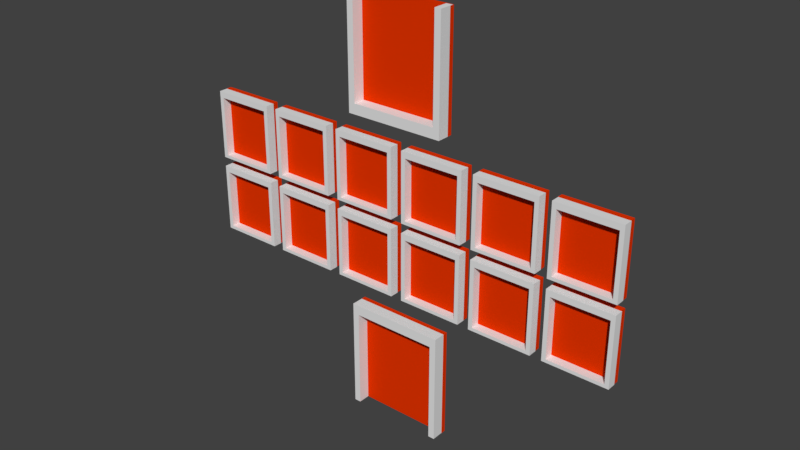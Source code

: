 # Source: LifesGamble.blend  (saved by Blender 2.79.0; exported with 4.5.12 LTS)
import bpy
from mathutils import Matrix  # noqa: F401  (used for matrix-valued properties, if any)

bpy.ops.wm.read_factory_settings(use_empty=True)
scene = bpy.context.scene
scene.name = 'Scene'

# ---- collections
col_collection_1 = bpy.data.collections.new('Collection 1'); scene.collection.children.link(col_collection_1)

# ---- materials (node trees are filled in below, after node groups)
mat_material_002 = bpy.data.materials.new('Material.002')
mat_material_002.alpha_threshold = 0.0
mat_material_002.use_transparent_shadow = False
mat_material_002.diffuse_color = (0.8, 0.03448, 0.0, 1.0)
mat_material_002.roughness = 0.5
mat_material_001 = bpy.data.materials.new('Material.001')
mat_material_001.alpha_threshold = 0.0
mat_material_001.use_transparent_shadow = False
mat_material_001.diffuse_color = (0.8, 0.03448, 0.0, 1.0)
mat_material_001.roughness = 0.5

# ---- material node trees

# ---- world
world_world = bpy.data.worlds.new('World'); scene.world = world_world
world_world.color = (0.05088, 0.05088, 0.05088)
world_world.use_sun_shadow = False
world_world.sun_shadow_jitter_overblur = 0.0
world_world.cycles.sampling_method = 'MANUAL'

# ---- meshes
me_cube_058 = bpy.data.meshes.new('Cube.058')
me_cube_058.from_pydata([(14.37, -1.183, 1.007), (14.37, -1.183, -0.9933), (14.37, 0.8175, 1.007), (14.37, 0.8175, -0.9933), (12.37, -1.183, 1.007), (12.37, -1.183, -0.9933), (12.37, 0.8175, 1.007), (12.37, 0.8175, -0.9933), (24.64, -0.7785, -4.513), (24.64, -0.7785, -3.316), (24.64, 0.4185, -4.513), (24.64, 0.4185, -3.316), (25.94, -0.7785, -4.513), (25.94, -0.7785, -3.316), (25.94, 0.4185, -4.513), (25.94, 0.4185, -3.316), (43.22, -0.7785, -4.513), (43.22, -0.7785, -3.316), (43.22, 0.4185, -4.513), (43.22, 0.4185, -3.316), (44.53, -0.7785, -4.513), (44.53, -0.7785, -3.316), (44.53, 0.4185, -4.513), (44.53, 0.4185, -3.316), (43.22, -0.7785, -3.195), (43.22, 0.4185, -3.195), (44.53, 0.4185, -3.195), (44.53, -0.7785, -3.195), (24.64, -0.7785, -3.316), (24.64, 0.4185, -3.316), (24.64, -0.7785, -3.195), (24.64, 0.4185, -3.195), (43.22, 0.4185, -4.577), (43.22, -0.7785, -4.577), (44.53, 0.4185, -4.577), (44.53, -0.7785, -4.577), (43.22, 0.4185, -4.513), (43.22, -0.7785, -4.513), (43.22, 0.4185, -4.577), (43.22, -0.7785, -4.577), (24.64, 0.4185, -4.513), (24.64, -0.7785, -4.513), (24.64, 0.4185, -4.577), (24.64, -0.7785, -4.577), (1.161, -0.7785, -4.513), (1.161, -0.7785, -3.316), (1.161, 0.4185, -4.513), (1.161, 0.4185, -3.316), (2.463, -0.7785, -4.513), (2.463, -0.7785, -3.316), (2.463, 0.4185, -4.513), (2.463, 0.4185, -3.316), (19.75, -0.7785, -4.513), (19.75, -0.7785, -3.316), (19.75, 0.4185, -4.513), (19.75, 0.4185, -3.316), (21.05, -0.7785, -4.513), (21.05, -0.7785, -3.316), (21.05, 0.4185, -4.513), (21.05, 0.4185, -3.316), (19.75, -0.7785, -3.195), (19.75, 0.4185, -3.195), (21.05, 0.4185, -3.195), (21.05, -0.7785, -3.195), (1.163, -0.7785, -3.316), (1.163, 0.4185, -3.316), (1.163, -0.7785, -3.195), (1.163, 0.4185, -3.195), (19.75, 0.4185, -4.577), (19.75, -0.7785, -4.577), (21.05, 0.4185, -4.577), (21.05, -0.7785, -4.577), (19.75, 0.4185, -4.513), (19.75, -0.7785, -4.513), (19.75, 0.4185, -4.577), (19.75, -0.7785, -4.577), (1.162, 0.4185, -4.513), (1.162, -0.7785, -4.513), (1.162, 0.4185, -4.577), (1.162, -0.7785, -4.577), (-22.31, -0.7785, -4.513), (-22.31, -0.7785, -3.316), (-22.31, 0.4185, -4.513), (-22.31, 0.4185, -3.316), (-21.01, -0.7785, -4.513), (-21.01, -0.7785, -3.316), (-21.01, 0.4185, -4.513), (-21.01, 0.4185, -3.316), (-3.728, -0.7785, -4.513), (-3.728, -0.7785, -3.316), (-3.728, 0.4185, -4.513), (-3.728, 0.4185, -3.316), (-2.426, -0.7785, -4.513), (-2.426, -0.7785, -3.316), (-2.426, 0.4185, -4.513), (-2.426, 0.4185, -3.316), (-3.728, -0.7785, -3.195), (-3.728, 0.4185, -3.195), (-2.426, 0.4185, -3.195), (-2.426, -0.7785, -3.195), (-22.31, -0.7785, -3.316), (-22.31, 0.4185, -3.316), (-22.31, -0.7785, -3.195), (-22.31, 0.4185, -3.195), (-3.728, 0.4185, -4.577), (-3.728, -0.7785, -4.577), (-2.426, 0.4185, -4.577), (-2.426, -0.7785, -4.577), (-3.728, 0.4185, -4.513), (-3.728, -0.7785, -4.513), (-3.728, 0.4185, -4.577), (-3.728, -0.7785, -4.577), (-22.31, 0.4185, -4.513), (-22.31, -0.7785, -4.513), (-22.31, 0.4185, -4.577), (-22.31, -0.7785, -4.577), (-45.8, -0.7785, -4.513), (-45.8, -0.7785, -3.316), (-45.8, 0.4185, -4.513), (-45.8, 0.4185, -3.316), (-44.5, -0.7785, -4.513), (-44.5, -0.7785, -3.316), (-44.5, 0.4185, -4.513), (-44.5, 0.4185, -3.316), (-27.21, -0.7785, -4.513), (-27.21, -0.7785, -3.316), (-27.21, 0.4185, -4.513), (-27.21, 0.4185, -3.316), (-25.91, -0.7785, -4.513), (-25.91, -0.7785, -3.316), (-25.91, 0.4185, -4.513), (-25.91, 0.4185, -3.316), (-27.21, -0.7785, -3.195), (-27.21, 0.4185, -3.195), (-25.91, 0.4185, -3.195), (-25.91, -0.7785, -3.195), (-45.8, -0.7785, -3.316), (-45.8, 0.4185, -3.316), (-45.8, -0.7785, -3.195), (-45.8, 0.4185, -3.195), (-27.21, 0.4185, -4.577), (-27.21, -0.7785, -4.577), (-25.91, 0.4185, -4.577), (-25.91, -0.7785, -4.577), (-27.21, 0.4185, -4.513), (-27.21, -0.7785, -4.513), (-27.21, 0.4185, -4.577), (-27.21, -0.7785, -4.577), (-45.8, 0.4185, -4.513), (-45.8, -0.7785, -4.513), (-45.8, 0.4185, -4.577), (-45.8, -0.7785, -4.577), (-45.8, -0.7785, -2.941), (-45.8, -0.7785, -1.744), (-45.8, 0.4185, -2.941), (-45.8, 0.4185, -1.744), (-44.5, -0.7785, -2.941), (-44.5, -0.7785, -1.744), (-44.5, 0.4185, -2.941), (-44.5, 0.4185, -1.744), (-27.21, -0.7785, -2.941), (-27.21, -0.7785, -1.744), (-27.21, 0.4185, -2.941), (-27.21, 0.4185, -1.744), (-25.91, -0.7785, -2.941), (-25.91, -0.7785, -1.744), (-25.91, 0.4185, -2.941), (-25.91, 0.4185, -1.744), (-27.21, -0.7785, -1.622), (-27.21, 0.4185, -1.622), (-25.91, 0.4185, -1.622), (-25.91, -0.7785, -1.622), (-45.8, -0.7785, -1.744), (-45.8, 0.4185, -1.744), (-45.8, -0.7785, -1.622), (-45.8, 0.4185, -1.622), (-27.21, 0.4185, -3.005), (-27.21, -0.7785, -3.005), (-25.91, 0.4185, -3.005), (-25.91, -0.7785, -3.005), (-27.21, 0.4185, -2.941), (-27.21, -0.7785, -2.941), (-27.21, 0.4185, -3.005), (-27.21, -0.7785, -3.005), (-45.8, 0.4185, -2.941), (-45.8, -0.7785, -2.941), (-45.8, 0.4185, -3.005), (-45.8, -0.7785, -3.005), (-22.31, -0.7785, -2.941), (-22.31, -0.7785, -1.744), (-22.31, 0.4185, -2.941), (-22.31, 0.4185, -1.744), (-21.01, -0.7785, -2.941), (-21.01, -0.7785, -1.744), (-21.01, 0.4185, -2.941), (-21.01, 0.4185, -1.744), (-3.728, -0.7785, -2.941), (-3.728, -0.7785, -1.744), (-3.728, 0.4185, -2.941), (-3.728, 0.4185, -1.744), (-2.426, -0.7785, -2.941), (-2.426, -0.7785, -1.744), (-2.426, 0.4185, -2.941), (-2.426, 0.4185, -1.744), (-3.728, -0.7785, -1.622), (-3.728, 0.4185, -1.622), (-2.426, 0.4185, -1.622), (-2.426, -0.7785, -1.622), (-22.31, -0.7785, -1.744), (-22.31, 0.4185, -1.744), (-22.31, -0.7785, -1.622), (-22.31, 0.4185, -1.622), (-3.728, 0.4185, -3.005), (-3.728, -0.7785, -3.005), (-2.426, 0.4185, -3.005), (-2.426, -0.7785, -3.005), (-3.728, 0.4185, -2.941), (-3.728, -0.7785, -2.941), (-3.728, 0.4185, -3.005), (-3.728, -0.7785, -3.005), (-22.31, 0.4185, -2.941), (-22.31, -0.7785, -2.941), (-22.31, 0.4185, -3.005), (-22.31, -0.7785, -3.005), (1.161, -0.7785, -2.941), (1.161, -0.7785, -1.744), (1.161, 0.4185, -2.941), (1.161, 0.4185, -1.744), (2.463, -0.7785, -2.941), (2.463, -0.7785, -1.744), (2.463, 0.4185, -2.941), (2.463, 0.4185, -1.744), (19.75, -0.7785, -2.941), (19.75, -0.7785, -1.744), (19.75, 0.4185, -2.941), (19.75, 0.4185, -1.744), (21.05, -0.7785, -2.941), (21.05, -0.7785, -1.744), (21.05, 0.4185, -2.941), (21.05, 0.4185, -1.744), (19.75, -0.7785, -1.622), (19.75, 0.4185, -1.622), (21.05, 0.4185, -1.622), (21.05, -0.7785, -1.622), (1.163, -0.7785, -1.744), (1.163, 0.4185, -1.744), (1.163, -0.7785, -1.622), (1.163, 0.4185, -1.622), (19.75, 0.4185, -3.005), (19.75, -0.7785, -3.005), (21.05, 0.4185, -3.005), (21.05, -0.7785, -3.005), (19.75, 0.4185, -2.941), (19.75, -0.7785, -2.941), (19.75, 0.4185, -3.005), (19.75, -0.7785, -3.005), (1.162, 0.4185, -2.941), (1.162, -0.7785, -2.941), (1.162, 0.4185, -3.005), (1.162, -0.7785, -3.005), (24.64, -0.7785, -2.941), (24.64, -0.7785, -1.744), (24.64, 0.4185, -2.941), (24.64, 0.4185, -1.744), (25.94, -0.7785, -2.941), (25.94, -0.7785, -1.744), (25.94, 0.4185, -2.941), (25.94, 0.4185, -1.744), (43.22, -0.7785, -2.941), (43.22, -0.7785, -1.744), (43.22, 0.4185, -2.941), (43.22, 0.4185, -1.744), (44.53, -0.7785, -2.941), (44.53, -0.7785, -1.744), (44.53, 0.4185, -2.941), (44.53, 0.4185, -1.744), (43.22, -0.7785, -1.622), (43.22, 0.4185, -1.622), (44.53, 0.4185, -1.622), (44.53, -0.7785, -1.622), (24.64, -0.7785, -1.744), (24.64, 0.4185, -1.744), (24.64, -0.7785, -1.622), (24.64, 0.4185, -1.622), (43.22, 0.4185, -3.005), (43.22, -0.7785, -3.005), (44.53, 0.4185, -3.005), (44.53, -0.7785, -3.005), (43.22, 0.4185, -2.941), (43.22, -0.7785, -2.941), (43.22, 0.4185, -3.005), (43.22, -0.7785, -3.005), (24.64, 0.4185, -2.941), (24.64, -0.7785, -2.941), (24.64, 0.4185, -3.005), (24.64, -0.7785, -3.005), (48.12, -0.7785, -2.941), (48.12, -0.7785, -1.744), (48.12, 0.4185, -2.941), (48.12, 0.4185, -1.744), (49.42, -0.7785, -2.941), (49.42, -0.7785, -1.744), (49.42, 0.4185, -2.941), (49.42, 0.4185, -1.744), (48.12, -0.7785, -4.513), (48.12, -0.7785, -3.316), (48.12, 0.4185, -4.513), (48.12, 0.4185, -3.316), (49.42, -0.7785, -4.513), (49.42, -0.7785, -3.316), (49.42, 0.4185, -4.513), (49.42, 0.4185, -3.316), (66.71, -0.7785, -4.513), (66.71, -0.7785, -3.316), (66.71, 0.4185, -4.513), (66.71, 0.4185, -3.316), (68.01, -0.7785, -4.513), (68.01, -0.7785, -3.316), (68.01, 0.4185, -4.513), (68.01, 0.4185, -3.316), (66.71, -0.7785, -3.195), (66.71, 0.4185, -3.195), (68.01, 0.4185, -3.195), (68.01, -0.7785, -3.195), (48.12, -0.7785, -3.316), (48.12, 0.4185, -3.316), (48.12, -0.7785, -3.195), (48.12, 0.4185, -3.195), (66.71, 0.4185, -4.577), (66.71, -0.7785, -4.577), (68.01, 0.4185, -4.577), (68.01, -0.7785, -4.577), (66.71, 0.4185, -4.513), (66.71, -0.7785, -4.513), (66.71, 0.4185, -4.577), (66.71, -0.7785, -4.577), (48.12, 0.4185, -4.513), (48.12, -0.7785, -4.513), (48.12, 0.4185, -4.577), (48.12, -0.7785, -4.577), (-69.29, -0.7785, -2.941), (-69.29, -0.7785, -1.744), (-69.29, 0.4185, -2.941), (-69.29, 0.4185, -1.744), (-67.99, -0.7785, -2.941), (-67.99, -0.7785, -1.744), (-67.99, 0.4185, -2.941), (-67.99, 0.4185, -1.744), (-50.71, -0.7785, -2.941), (-50.71, -0.7785, -1.744), (-50.71, 0.4185, -2.941), (-50.71, 0.4185, -1.744), (-49.41, -0.7785, -2.941), (-49.41, -0.7785, -1.744), (-49.41, 0.4185, -2.941), (-49.41, 0.4185, -1.744), (-50.71, -0.7785, -1.622), (-50.71, 0.4185, -1.622), (-49.41, 0.4185, -1.622), (-49.41, -0.7785, -1.622), (-69.29, -0.7785, -1.744), (-69.29, 0.4185, -1.744), (-69.29, -0.7785, -1.622), (-69.29, 0.4185, -1.622), (-50.71, 0.4185, -3.005), (-50.71, -0.7785, -3.005), (-49.41, 0.4185, -3.005), (-49.41, -0.7785, -3.005), (-50.71, 0.4185, -2.941), (-50.71, -0.7785, -2.941), (-50.71, 0.4185, -3.005), (-50.71, -0.7785, -3.005), (-69.29, 0.4185, -2.941), (-69.29, -0.7785, -2.941), (-69.29, 0.4185, -3.005), (-69.29, -0.7785, -3.005), (-69.29, -0.7785, -4.513), (-69.29, -0.7785, -3.316), (-69.29, 0.4185, -4.513), (-69.29, 0.4185, -3.316), (-67.99, -0.7785, -4.513), (-67.99, -0.7785, -3.316), (-67.99, 0.4185, -4.513), (-67.99, 0.4185, -3.316), (-50.71, -0.7785, -4.513), (-50.71, -0.7785, -3.316), (-50.71, 0.4185, -4.513), (-50.71, 0.4185, -3.316), (-49.41, -0.7785, -4.513), (-49.41, -0.7785, -3.316), (-49.41, 0.4185, -4.513), (-49.41, 0.4185, -3.316), (-50.71, -0.7785, -3.195), (-50.71, 0.4185, -3.195), (-49.41, 0.4185, -3.195), (-49.41, -0.7785, -3.195), (-69.29, -0.7785, -3.316), (-69.29, 0.4185, -3.316), (-69.29, -0.7785, -3.195), (-69.29, 0.4185, -3.195), (-50.71, 0.4185, -4.577), (-50.71, -0.7785, -4.577), (-49.41, 0.4185, -4.577), (-49.41, -0.7785, -4.577), (-50.71, 0.4185, -4.513), (-50.71, -0.7785, -4.513), (-50.71, 0.4185, -4.577), (-50.71, -0.7785, -4.577), (-69.29, 0.4185, -4.513), (-69.29, -0.7785, -4.513), (-69.29, 0.4185, -4.577), (-69.29, -0.7785, -4.577), (-14.2, -1.183, 1.007), (-14.2, -1.183, -0.9933), (-14.2, 0.8175, 1.007), (-14.2, 0.8175, -0.9933), (-16.2, -1.183, 1.007), (-16.2, -1.183, -0.9933), (-16.2, 0.8175, 1.007), (-16.2, 0.8175, -0.9933), (-14.2, -1.183, -1.196), (-14.2, 0.8175, -1.196), (-16.2, 0.8175, -1.196), (-16.2, -1.183, -1.196), (14.37, -1.183, -0.9933), (14.37, 0.8175, -0.9933), (14.37, -1.183, -1.196), (14.37, 0.8175, -1.196), (-16.22, -1.183, -7.247), (-16.22, -1.183, -5.247), (-16.22, 0.8175, -7.247), (-16.22, 0.8175, -5.247), (-14.22, -1.183, -7.247), (-14.22, -1.183, -5.247), (-14.22, 0.8175, -7.247), (-14.22, 0.8175, -5.247), (12.35, -1.183, -7.247), (12.35, -1.183, -5.247), (12.35, 0.8175, -7.247), (12.35, 0.8175, -5.247), (14.35, -1.183, -7.247), (14.35, -1.183, -5.247), (14.35, 0.8175, -7.247), (14.35, 0.8175, -5.247), (12.35, -1.183, -5.045), (12.35, 0.8175, -5.045), (14.35, 0.8175, -5.045), (14.35, -1.183, -5.045), (-16.22, -1.183, -5.247), (-16.22, 0.8175, -5.247), (-16.22, -1.183, -5.045), (-16.22, 0.8175, -5.045), (66.71, -0.7785, -2.941), (66.71, -0.7785, -1.744), (66.71, 0.4185, -2.941), (66.71, 0.4185, -1.744), (68.01, -0.7785, -2.941), (68.01, -0.7785, -1.744), (68.01, 0.4185, -2.941), (68.01, 0.4185, -1.744), (66.71, -0.7785, -1.622), (66.71, 0.4185, -1.622), (68.01, 0.4185, -1.622), (68.01, -0.7785, -1.622), (48.12, -0.7785, -1.744), (48.12, 0.4185, -1.744), (48.12, -0.7785, -1.622), (48.12, 0.4185, -1.622), (66.71, 0.4185, -3.005), (66.71, -0.7785, -3.005), (68.01, 0.4185, -3.005), (68.01, -0.7785, -3.005), (66.71, 0.4185, -2.941), (66.71, -0.7785, -2.941), (66.71, 0.4185, -3.005), (66.71, -0.7785, -3.005), (48.12, 0.4185, -2.941), (48.12, -0.7785, -2.941), (48.12, 0.4185, -3.005), (48.12, -0.7785, -3.005)], [], [(0, 1, 3, 2), (2, 3, 7, 6), (6, 7, 5, 4), (4, 5, 1, 0), (2, 6, 4, 0), (7, 3, 1, 5), (8, 9, 11, 10), (10, 11, 15, 14), (14, 15, 13, 12), (12, 13, 9, 8), (10, 14, 12, 8), (15, 11, 9, 13), (16, 17, 19, 18), (18, 19, 23, 22), (22, 23, 21, 20), (20, 21, 17, 16), (16, 18, 36, 37), (21, 23, 26, 27), (26, 25, 24, 27), (24, 25, 31, 30), (17, 21, 27, 24), (23, 19, 25, 26), (29, 28, 30, 31), (25, 19, 29, 31), (19, 17, 28, 29), (17, 24, 30, 28), (32, 34, 35, 33), (22, 20, 35, 34), (20, 16, 33, 35), (18, 22, 34, 32), (36, 38, 42, 40), (33, 16, 37, 39), (18, 32, 38, 36), (32, 33, 39, 38), (41, 40, 42, 43), (37, 36, 40, 41), (39, 37, 41, 43), (38, 39, 43, 42), (44, 45, 47, 46), (46, 47, 51, 50), (50, 51, 49, 48), (48, 49, 45, 44), (46, 50, 48, 44), (51, 47, 45, 49), (52, 53, 55, 54), (54, 55, 59, 58), (58, 59, 57, 56), (56, 57, 53, 52), (52, 54, 72, 73), (57, 59, 62, 63), (62, 61, 60, 63), (60, 61, 67, 66), (53, 57, 63, 60), (59, 55, 61, 62), (65, 64, 66, 67), (61, 55, 65, 67), (55, 53, 64, 65), (53, 60, 66, 64), (68, 70, 71, 69), (58, 56, 71, 70), (56, 52, 69, 71), (54, 58, 70, 68), (72, 74, 78, 76), (69, 52, 73, 75), (54, 68, 74, 72), (68, 69, 75, 74), (77, 76, 78, 79), (73, 72, 76, 77), (75, 73, 77, 79), (74, 75, 79, 78), (80, 81, 83, 82), (82, 83, 87, 86), (86, 87, 85, 84), (84, 85, 81, 80), (82, 86, 84, 80), (87, 83, 81, 85), (88, 89, 91, 90), (90, 91, 95, 94), (94, 95, 93, 92), (92, 93, 89, 88), (88, 90, 108, 109), (93, 95, 98, 99), (98, 97, 96, 99), (96, 97, 103, 102), (89, 93, 99, 96), (95, 91, 97, 98), (101, 100, 102, 103), (97, 91, 101, 103), (91, 89, 100, 101), (89, 96, 102, 100), (104, 106, 107, 105), (94, 92, 107, 106), (92, 88, 105, 107), (90, 94, 106, 104), (108, 110, 114, 112), (105, 88, 109, 111), (90, 104, 110, 108), (104, 105, 111, 110), (113, 112, 114, 115), (109, 108, 112, 113), (111, 109, 113, 115), (110, 111, 115, 114), (116, 117, 119, 118), (118, 119, 123, 122), (122, 123, 121, 120), (120, 121, 117, 116), (118, 122, 120, 116), (123, 119, 117, 121), (124, 125, 127, 126), (126, 127, 131, 130), (130, 131, 129, 128), (128, 129, 125, 124), (124, 126, 144, 145), (129, 131, 134, 135), (134, 133, 132, 135), (132, 133, 139, 138), (125, 129, 135, 132), (131, 127, 133, 134), (137, 136, 138, 139), (133, 127, 137, 139), (127, 125, 136, 137), (125, 132, 138, 136), (140, 142, 143, 141), (130, 128, 143, 142), (128, 124, 141, 143), (126, 130, 142, 140), (144, 146, 150, 148), (141, 124, 145, 147), (126, 140, 146, 144), (140, 141, 147, 146), (149, 148, 150, 151), (145, 144, 148, 149), (147, 145, 149, 151), (146, 147, 151, 150), (152, 153, 155, 154), (154, 155, 159, 158), (158, 159, 157, 156), (156, 157, 153, 152), (154, 158, 156, 152), (159, 155, 153, 157), (160, 161, 163, 162), (162, 163, 167, 166), (166, 167, 165, 164), (164, 165, 161, 160), (160, 162, 180, 181), (165, 167, 170, 171), (170, 169, 168, 171), (168, 169, 175, 174), (161, 165, 171, 168), (167, 163, 169, 170), (173, 172, 174, 175), (169, 163, 173, 175), (163, 161, 172, 173), (161, 168, 174, 172), (176, 178, 179, 177), (166, 164, 179, 178), (164, 160, 177, 179), (162, 166, 178, 176), (180, 182, 186, 184), (177, 160, 181, 183), (162, 176, 182, 180), (176, 177, 183, 182), (185, 184, 186, 187), (181, 180, 184, 185), (183, 181, 185, 187), (182, 183, 187, 186), (188, 189, 191, 190), (190, 191, 195, 194), (194, 195, 193, 192), (192, 193, 189, 188), (190, 194, 192, 188), (195, 191, 189, 193), (196, 197, 199, 198), (198, 199, 203, 202), (202, 203, 201, 200), (200, 201, 197, 196), (196, 198, 216, 217), (201, 203, 206, 207), (206, 205, 204, 207), (204, 205, 211, 210), (197, 201, 207, 204), (203, 199, 205, 206), (209, 208, 210, 211), (205, 199, 209, 211), (199, 197, 208, 209), (197, 204, 210, 208), (212, 214, 215, 213), (202, 200, 215, 214), (200, 196, 213, 215), (198, 202, 214, 212), (216, 218, 222, 220), (213, 196, 217, 219), (198, 212, 218, 216), (212, 213, 219, 218), (221, 220, 222, 223), (217, 216, 220, 221), (219, 217, 221, 223), (218, 219, 223, 222), (224, 225, 227, 226), (226, 227, 231, 230), (230, 231, 229, 228), (228, 229, 225, 224), (226, 230, 228, 224), (231, 227, 225, 229), (232, 233, 235, 234), (234, 235, 239, 238), (238, 239, 237, 236), (236, 237, 233, 232), (232, 234, 252, 253), (237, 239, 242, 243), (242, 241, 240, 243), (240, 241, 247, 246), (233, 237, 243, 240), (239, 235, 241, 242), (245, 244, 246, 247), (241, 235, 245, 247), (235, 233, 244, 245), (233, 240, 246, 244), (248, 250, 251, 249), (238, 236, 251, 250), (236, 232, 249, 251), (234, 238, 250, 248), (252, 254, 258, 256), (249, 232, 253, 255), (234, 248, 254, 252), (248, 249, 255, 254), (257, 256, 258, 259), (253, 252, 256, 257), (255, 253, 257, 259), (254, 255, 259, 258), (260, 261, 263, 262), (262, 263, 267, 266), (266, 267, 265, 264), (264, 265, 261, 260), (262, 266, 264, 260), (267, 263, 261, 265), (268, 269, 271, 270), (270, 271, 275, 274), (274, 275, 273, 272), (272, 273, 269, 268), (268, 270, 288, 289), (273, 275, 278, 279), (278, 277, 276, 279), (276, 277, 283, 282), (269, 273, 279, 276), (275, 271, 277, 278), (281, 280, 282, 283), (277, 271, 281, 283), (271, 269, 280, 281), (269, 276, 282, 280), (284, 286, 287, 285), (274, 272, 287, 286), (272, 268, 285, 287), (270, 274, 286, 284), (288, 290, 294, 292), (285, 268, 289, 291), (270, 284, 290, 288), (284, 285, 291, 290), (293, 292, 294, 295), (289, 288, 292, 293), (291, 289, 293, 295), (290, 291, 295, 294), (296, 297, 299, 298), (298, 299, 303, 302), (302, 303, 301, 300), (300, 301, 297, 296), (298, 302, 300, 296), (303, 299, 297, 301), (304, 305, 307, 306), (306, 307, 311, 310), (310, 311, 309, 308), (308, 309, 305, 304), (306, 310, 308, 304), (311, 307, 305, 309), (312, 313, 315, 314), (314, 315, 319, 318), (318, 319, 317, 316), (316, 317, 313, 312), (312, 314, 332, 333), (317, 319, 322, 323), (322, 321, 320, 323), (320, 321, 327, 326), (313, 317, 323, 320), (319, 315, 321, 322), (325, 324, 326, 327), (321, 315, 325, 327), (315, 313, 324, 325), (313, 320, 326, 324), (328, 330, 331, 329), (318, 316, 331, 330), (316, 312, 329, 331), (314, 318, 330, 328), (332, 334, 338, 336), (329, 312, 333, 335), (314, 328, 334, 332), (328, 329, 335, 334), (337, 336, 338, 339), (333, 332, 336, 337), (335, 333, 337, 339), (334, 335, 339, 338), (340, 341, 343, 342), (342, 343, 347, 346), (346, 347, 345, 344), (344, 345, 341, 340), (342, 346, 344, 340), (347, 343, 341, 345), (348, 349, 351, 350), (350, 351, 355, 354), (354, 355, 353, 352), (352, 353, 349, 348), (348, 350, 368, 369), (353, 355, 358, 359), (358, 357, 356, 359), (356, 357, 363, 362), (349, 353, 359, 356), (355, 351, 357, 358), (361, 360, 362, 363), (357, 351, 361, 363), (351, 349, 360, 361), (349, 356, 362, 360), (364, 366, 367, 365), (354, 352, 367, 366), (352, 348, 365, 367), (350, 354, 366, 364), (368, 370, 374, 372), (365, 348, 369, 371), (350, 364, 370, 368), (364, 365, 371, 370), (373, 372, 374, 375), (369, 368, 372, 373), (371, 369, 373, 375), (370, 371, 375, 374), (376, 377, 379, 378), (378, 379, 383, 382), (382, 383, 381, 380), (380, 381, 377, 376), (378, 382, 380, 376), (383, 379, 377, 381), (384, 385, 387, 386), (386, 387, 391, 390), (390, 391, 389, 388), (388, 389, 385, 384), (384, 386, 404, 405), (389, 391, 394, 395), (394, 393, 392, 395), (392, 393, 399, 398), (385, 389, 395, 392), (391, 387, 393, 394), (397, 396, 398, 399), (393, 387, 397, 399), (387, 385, 396, 397), (385, 392, 398, 396), (400, 402, 403, 401), (390, 388, 403, 402), (388, 384, 401, 403), (386, 390, 402, 400), (404, 406, 410, 408), (401, 384, 405, 407), (386, 400, 406, 404), (400, 401, 407, 406), (409, 408, 410, 411), (405, 404, 408, 409), (407, 405, 409, 411), (406, 407, 411, 410), (412, 413, 415, 414), (414, 415, 419, 418), (418, 419, 417, 416), (416, 417, 413, 412), (414, 418, 416, 412), (417, 419, 422, 423), (422, 421, 420, 423), (420, 421, 427, 426), (413, 417, 423, 420), (419, 415, 421, 422), (425, 424, 426, 427), (421, 415, 425, 427), (415, 413, 424, 425), (413, 420, 426, 424), (428, 429, 431, 430), (430, 431, 435, 434), (434, 435, 433, 432), (432, 433, 429, 428), (430, 434, 432, 428), (435, 431, 429, 433), (436, 437, 439, 438), (438, 439, 443, 442), (442, 443, 441, 440), (440, 441, 437, 436), (438, 442, 440, 436), (441, 443, 446, 447), (446, 445, 444, 447), (444, 445, 451, 450), (437, 441, 447, 444), (443, 439, 445, 446), (449, 448, 450, 451), (445, 439, 449, 451), (439, 437, 448, 449), (437, 444, 450, 448), (452, 453, 455, 454), (454, 455, 459, 458), (458, 459, 457, 456), (456, 457, 453, 452), (452, 454, 472, 473), (457, 459, 462, 463), (462, 461, 460, 463), (460, 461, 467, 466), (453, 457, 463, 460), (459, 455, 461, 462), (465, 464, 466, 467), (461, 455, 465, 467), (455, 453, 464, 465), (453, 460, 466, 464), (468, 470, 471, 469), (458, 456, 471, 470), (456, 452, 469, 471), (454, 458, 470, 468), (472, 474, 478, 476), (469, 452, 473, 475), (454, 468, 474, 472), (468, 469, 475, 474), (477, 476, 478, 479), (473, 472, 476, 477), (475, 473, 477, 479), (474, 475, 479, 478)])
_uv = me_cube_058.uv_layers.new(name='UVMap')
_uv.uv.foreach_set('vector', [0.5451, 0.7722, 0.5451, 0.7347, 0.5829, 0.7347, 0.5829, 0.7722, 0.4315, 0.6971, 0.4694, 0.6971, 0.4694, 0.7347, 0.4315, 0.7347, 0.5072, 0.6971, 0.5451, 0.6971, 0.5451, 0.7347, 0.5072, 0.7347, 0.4315, 0.6971, 0.4315, 0.7347, 0.3937, 0.7347, 0.3937, 0.6971, 0.7343, 0.6971, 0.7343, 0.7347, 0.6964, 0.7347, 0.6964, 0.6971, 0.6586, 0.7347, 0.6586, 0.6971, 0.6964, 0.6971, 0.6964, 0.7347, 0.3639, 0.8332, 0.341, 0.8332, 0.341, 0.8104, 0.3639, 0.8104, 0.6896, 0.8066, 0.6896, 0.7838, 0.7126, 0.7838, 0.7126, 0.8066, 0.5234, 0.8406, 0.5004, 0.8406, 0.5004, 0.8178, 0.5234, 0.8178, 0.7126, 0.8066, 0.7126, 0.7838, 0.7355, 0.7838, 0.7355, 0.8066, 0.6207, 0.8101, 0.6207, 0.7873, 0.6437, 0.7873, 0.6437, 0.8101, 0.6667, 0.8329, 0.6437, 0.8329, 0.6437, 0.8101, 0.6667, 0.8101, 0.6667, 0.8557, 0.6437, 0.8557, 0.6437, 0.8329, 0.6667, 0.8329, 0.6374, 0.3257, 0.6604, 0.3257, 0.6604, 0.3485, 0.6374, 0.3485, 0.7815, 0.7359, 0.7815, 0.7587, 0.7585, 0.7587, 0.7585, 0.7359, 0.4229, 0.3485, 0.3999, 0.3485, 0.3999, 0.3257, 0.4229, 0.3257, 0.0, 0.0, 0.0, 0.0, 0.0, 0.0, 0.0, 0.0, 0.7585, 0.7587, 0.7815, 0.7587, 0.7815, 0.761, 0.7585, 0.761, 0.7015, 0.3485, 0.7015, 0.3713, 0.6786, 0.3713, 0.6786, 0.3485, 0.6786, 0.3713, 0.7015, 0.3713, 0.7015, 0.6971, 0.6786, 0.6971, 0.3999, 0.3257, 0.3999, 0.3485, 0.3976, 0.3485, 0.3976, 0.3257, 0.6604, 0.3485, 0.6604, 0.3257, 0.6627, 0.3257, 0.6627, 0.3485, 0.4228, 0.7722, 0.4228, 0.795, 0.4205, 0.795, 0.4205, 0.7722, 0.6627, 0.3257, 0.6604, 0.3257, 0.6604, 0.0, 0.6627, 0.0, 0.9188, 0.0, 0.9418, 0.0, 0.9418, 0.3257, 0.9188, 0.3257, 0.3999, 0.3257, 0.3976, 0.3257, 0.3976, 0.0, 0.3999, 0.0, 0.8503, 0.7575, 0.8503, 0.7347, 0.8733, 0.7347, 0.8733, 0.7575, 0.7815, 0.7359, 0.7585, 0.7359, 0.7585, 0.7347, 0.7815, 0.7347, 0.4229, 0.3485, 0.4229, 0.3257, 0.4241, 0.3257, 0.4241, 0.3485, 0.6374, 0.3257, 0.6374, 0.3485, 0.6362, 0.3485, 0.6362, 0.3257, 0.07626, 0.5744, 0.07749, 0.5744, 0.07749, 0.9002, 0.07626, 0.9002, 0.0, 0.0, 0.0, 0.0, 0.0, 0.0, 0.0, 0.0, 0.0, 0.0, 0.0, 0.0, 0.0, 0.0, 0.0, 0.0, 0.0, 0.0, 0.0, 0.0, 0.0, 0.0, 0.0, 0.0, 0.6184, 0.8178, 0.6184, 0.795, 0.6196, 0.795, 0.6196, 0.8178, 0.125, 0.5744, 0.148, 0.5744, 0.148, 0.9002, 0.125, 0.9002, 0.07749, 0.5744, 0.07872, 0.5744, 0.07872, 0.9002, 0.07749, 0.9002, 0.2424, 0.5368, 0.2653, 0.5368, 0.2653, 0.8626, 0.2424, 0.8626, 0.8503, 0.7575, 0.8274, 0.7575, 0.8274, 0.7347, 0.8503, 0.7347, 0.5923, 0.795, 0.5923, 0.7722, 0.6152, 0.7722, 0.6152, 0.795, 0.8639, 0.7199, 0.841, 0.7199, 0.841, 0.6971, 0.8639, 0.6971, 0.6667, 0.8066, 0.6667, 0.7838, 0.6896, 0.7838, 0.6896, 0.8066, 0.4545, 0.8178, 0.4775, 0.8178, 0.4775, 0.8406, 0.4545, 0.8406, 0.8044, 0.7838, 0.8044, 0.8066, 0.7815, 0.8066, 0.7815, 0.7838, 0.6437, 0.8329, 0.6207, 0.8329, 0.6207, 0.8101, 0.6437, 0.8101, 0.3988, 0.6743, 0.4218, 0.6743, 0.4218, 0.6971, 0.3988, 0.6971, 0.6667, 0.7622, 0.6667, 0.785, 0.6437, 0.785, 0.6437, 0.7622, 0.4759, 0.3485, 0.4529, 0.3485, 0.4529, 0.3257, 0.4759, 0.3257, 0.0, 0.0, 0.0, 0.0, 0.0, 0.0, 0.0, 0.0, 0.6437, 0.785, 0.6667, 0.785, 0.6667, 0.7873, 0.6437, 0.7873, 0.6326, 0.3485, 0.6326, 0.3713, 0.6097, 0.3713, 0.6097, 0.3485, 0.6097, 0.3713, 0.6326, 0.3713, 0.6326, 0.6971, 0.6097, 0.6971, 0.4529, 0.3257, 0.4529, 0.3485, 0.4506, 0.3485, 0.4506, 0.3257, 0.4218, 0.6971, 0.4218, 0.6743, 0.4241, 0.6743, 0.4241, 0.6971, 0.3892, 0.7876, 0.3892, 0.8104, 0.3869, 0.8104, 0.3869, 0.7876, 0.4241, 0.6743, 0.4218, 0.6743, 0.4218, 0.3485, 0.4241, 0.3485, 0.9541, 0.6743, 0.977, 0.6743, 0.977, 1.0, 0.9541, 1.0, 0.4529, 0.3257, 0.4506, 0.3257, 0.4506, 0.0, 0.4529, 0.0, 0.5234, 0.8634, 0.5234, 0.8406, 0.5463, 0.8406, 0.5463, 0.8634, 0.6667, 0.7622, 0.6437, 0.7622, 0.6437, 0.761, 0.6667, 0.761, 0.4759, 0.3485, 0.4759, 0.3257, 0.4771, 0.3257, 0.4771, 0.3485, 0.3988, 0.6743, 0.3988, 0.6971, 0.3976, 0.6971, 0.3976, 0.6743, 0.2399, 0.5744, 0.2411, 0.5744, 0.2411, 0.9002, 0.2399, 0.9002, 0.0, 0.0, 0.0, 0.0, 0.0, 0.0, 0.0, 0.0, 0.0, 0.0, 0.0, 0.0, 0.0, 0.0, 0.0, 0.0, 0.0, 0.0, 0.0, 0.0, 0.0, 0.0, 0.0, 0.0, 0.4301, 0.8178, 0.4301, 0.795, 0.4313, 0.795, 0.4313, 0.8178, 0.8163, 0.3485, 0.8393, 0.3485, 0.8393, 0.6743, 0.8163, 0.6743, 0.07011, 0.5744, 0.07134, 0.5744, 0.07134, 0.9002, 0.07011, 0.9002, 0.02296, 0.5744, 0.04592, 0.5744, 0.04592, 0.9002, 0.02296, 0.9002, 0.7126, 0.8522, 0.6896, 0.8522, 0.6896, 0.8294, 0.7126, 0.8294, 0.318, 0.7876, 0.318, 0.7648, 0.341, 0.7648, 0.341, 0.7876, 0.7585, 0.8522, 0.7355, 0.8522, 0.7355, 0.8294, 0.7585, 0.8294, 0.5234, 0.795, 0.5234, 0.7722, 0.5463, 0.7722, 0.5463, 0.795, 0.7355, 0.8066, 0.7355, 0.7838, 0.7585, 0.7838, 0.7585, 0.8066, 0.6667, 0.7873, 0.6667, 0.8101, 0.6437, 0.8101, 0.6437, 0.7873, 0.6152, 0.8406, 0.5923, 0.8406, 0.5923, 0.8178, 0.6152, 0.8178, 0.3193, 0.6743, 0.3422, 0.6743, 0.3422, 0.6971, 0.3193, 0.6971, 0.6437, 0.7598, 0.6437, 0.737, 0.6667, 0.737, 0.6667, 0.7598, 0.3963, 0.3485, 0.3734, 0.3485, 0.3734, 0.3257, 0.3963, 0.3257, 0.0, 0.0, 0.0, 0.0, 0.0, 0.0, 0.0, 0.0, 0.6667, 0.737, 0.6437, 0.737, 0.6437, 0.7347, 0.6667, 0.7347, 0.6786, 0.3485, 0.6786, 0.3713, 0.6556, 0.3713, 0.6556, 0.3485, 0.6556, 0.3713, 0.6786, 0.3713, 0.6786, 0.6971, 0.6556, 0.6971, 0.3734, 0.3257, 0.3734, 0.3485, 0.3711, 0.3485, 0.3711, 0.3257, 0.3422, 0.6971, 0.3422, 0.6743, 0.3445, 0.6743, 0.3445, 0.6971, 0.3892, 0.7385, 0.3892, 0.7613, 0.3869, 0.7613, 0.3869, 0.7385, 0.3445, 0.6743, 0.3422, 0.6743, 0.3422, 0.3485, 0.3445, 0.3485, 0.9082, 0.3485, 0.9311, 0.3485, 0.9311, 0.6743, 0.9082, 0.6743, 0.3734, 0.3257, 0.3711, 0.3257, 0.3711, 0.0, 0.3734, 0.0, 0.6207, 0.8557, 0.6207, 0.8329, 0.6437, 0.8329, 0.6437, 0.8557, 0.6437, 0.7598, 0.6667, 0.7598, 0.6667, 0.761, 0.6437, 0.761, 0.3963, 0.3485, 0.3963, 0.3257, 0.3976, 0.3257, 0.3976, 0.3485, 0.3193, 0.6743, 0.3193, 0.6971, 0.318, 0.6971, 0.318, 0.6743, 0.9926, 0.0, 0.9938, 0.0, 0.9938, 0.3258, 0.9926, 0.3258, 0.0, 0.0, 0.0, 0.0, 0.0, 0.0, 0.0, 0.0, 0.0, 0.0, 0.0, 0.0, 0.0, 0.0, 0.0, 0.0, 0.0, 0.0, 0.0, 0.0, 0.0, 0.0, 0.0, 0.0, 0.4276, 0.8178, 0.4276, 0.795, 0.4288, 0.795, 0.4288, 0.8178, 0.827, 0.0, 0.8499, 0.0, 0.8499, 0.3258, 0.827, 0.3258, 0.06888, 0.5744, 0.07011, 0.5744, 0.07011, 0.9002, 0.06888, 0.9002, 0.2883, 0.5368, 0.3112, 0.5368, 0.3112, 0.8626, 0.2883, 0.8626, 0.341, 0.8332, 0.318, 0.8332, 0.318, 0.8104, 0.341, 0.8104, 0.7126, 0.7838, 0.7126, 0.761, 0.7355, 0.761, 0.7355, 0.7838, 0.5693, 0.8406, 0.5463, 0.8406, 0.5463, 0.8178, 0.5693, 0.8178, 0.7355, 0.7838, 0.7355, 0.761, 0.7585, 0.761, 0.7585, 0.7838, 0.7585, 0.8066, 0.7585, 0.7838, 0.7815, 0.7838, 0.7815, 0.8066, 0.3639, 0.7876, 0.3639, 0.8104, 0.341, 0.8104, 0.341, 0.7876, 0.7355, 0.8522, 0.7126, 0.8522, 0.7126, 0.8294, 0.7355, 0.8294, 0.5554, 0.3713, 0.5325, 0.3713, 0.5325, 0.3485, 0.5554, 0.3485, 0.6896, 0.7598, 0.6896, 0.737, 0.7126, 0.737, 0.7126, 0.7598, 0.5024, 0.3485, 0.4794, 0.3485, 0.4794, 0.3257, 0.5024, 0.3257, 0.0, 0.0, 0.0, 0.0, 0.0, 0.0, 0.0, 0.0, 0.7126, 0.737, 0.6896, 0.737, 0.6896, 0.7347, 0.7126, 0.7347, 0.7474, 0.6971, 0.7474, 0.6743, 0.7704, 0.6743, 0.7704, 0.6971, 0.7704, 0.6743, 0.7474, 0.6743, 0.7474, 0.3485, 0.7704, 0.3485, 0.4794, 0.3257, 0.4794, 0.3485, 0.4771, 0.3485, 0.4771, 0.3257, 0.5325, 0.3485, 0.5325, 0.3713, 0.5301, 0.3713, 0.5301, 0.3485, 0.3922, 0.776, 0.3922, 0.7988, 0.3899, 0.7988, 0.3899, 0.776, 0.5301, 0.3713, 0.5325, 0.3713, 0.5325, 0.6971, 0.5301, 0.6971, 0.8959, 0.0, 0.9188, 0.0, 0.9188, 0.3257, 0.8959, 0.3257, 0.4794, 0.3257, 0.4771, 0.3257, 0.4771, 0.0, 0.4794, 0.0, 0.8274, 0.8522, 0.8274, 0.8294, 0.8503, 0.8294, 0.8503, 0.8522, 0.6896, 0.7598, 0.7126, 0.7598, 0.7126, 0.761, 0.6896, 0.761, 0.5024, 0.3485, 0.5024, 0.3257, 0.5036, 0.3257, 0.5036, 0.3485, 0.5554, 0.3713, 0.5554, 0.3485, 0.5566, 0.3485, 0.5566, 0.3713, 0.2411, 0.5744, 0.2424, 0.5744, 0.2424, 0.9002, 0.2411, 0.9002, 0.0, 0.0, 0.0, 0.0, 0.0, 0.0, 0.0, 0.0, 0.0, 0.0, 0.0, 0.0, 0.0, 0.0, 0.0, 0.0, 0.0, 0.0, 0.0, 0.0, 0.0, 0.0, 0.0, 0.0, 0.3911, 0.8216, 0.3911, 0.7988, 0.3923, 0.7988, 0.3923, 0.8216, 0.804, 0.0, 0.827, 0.0, 0.827, 0.3258, 0.804, 0.3258, 0.3112, 0.5368, 0.3125, 0.5368, 0.3125, 0.8626, 0.3112, 0.8626, 0.7704, 0.3485, 0.7934, 0.3485, 0.7934, 0.6743, 0.7704, 0.6743, 0.3639, 0.856, 0.341, 0.856, 0.341, 0.8332, 0.3639, 0.8332, 0.6896, 0.7838, 0.6896, 0.761, 0.7126, 0.761, 0.7126, 0.7838, 0.6896, 0.8522, 0.6667, 0.8522, 0.6667, 0.8294, 0.6896, 0.8294, 0.6667, 0.7838, 0.6667, 0.761, 0.6896, 0.761, 0.6896, 0.7838, 0.318, 0.8104, 0.318, 0.7876, 0.341, 0.7876, 0.341, 0.8104, 0.3869, 0.7876, 0.3869, 0.8104, 0.3639, 0.8104, 0.3639, 0.7876, 0.5923, 0.8406, 0.5693, 0.8406, 0.5693, 0.8178, 0.5923, 0.8178, 0.3723, 0.6743, 0.3952, 0.6743, 0.3952, 0.6971, 0.3723, 0.6971, 0.318, 0.7636, 0.318, 0.7408, 0.341, 0.7408, 0.341, 0.7636, 0.4494, 0.3485, 0.4264, 0.3485, 0.4264, 0.3257, 0.4494, 0.3257, 0.0, 0.0, 0.0, 0.0, 0.0, 0.0, 0.0, 0.0, 0.341, 0.7408, 0.318, 0.7408, 0.318, 0.7385, 0.341, 0.7385, 0.7245, 0.6971, 0.7245, 0.6743, 0.7474, 0.6743, 0.7474, 0.6971, 0.7474, 0.6743, 0.7245, 0.6743, 0.7245, 0.3485, 0.7474, 0.3485, 0.4264, 0.3257, 0.4264, 0.3485, 0.4241, 0.3485, 0.4241, 0.3257, 0.3952, 0.6971, 0.3952, 0.6743, 0.3976, 0.6743, 0.3976, 0.6971, 0.4275, 0.7722, 0.4275, 0.795, 0.4251, 0.795, 0.4251, 0.7722, 0.3976, 0.6743, 0.3952, 0.6743, 0.3952, 0.3485, 0.3976, 0.3485, 0.977, 0.3485, 1.0, 0.3485, 1.0, 0.6743, 0.977, 0.6743, 0.4264, 0.3257, 0.4241, 0.3257, 0.4241, 0.0, 0.4264, 0.0, 0.8044, 0.8522, 0.8044, 0.8294, 0.8274, 0.8294, 0.8274, 0.8522, 0.318, 0.7636, 0.341, 0.7636, 0.341, 0.7648, 0.318, 0.7648, 0.4494, 0.3485, 0.4494, 0.3257, 0.4506, 0.3257, 0.4506, 0.3485, 0.3723, 0.6743, 0.3723, 0.6971, 0.3711, 0.6971, 0.3711, 0.6743, 0.9951, 0.0, 0.9963, 0.0, 0.9963, 0.3258, 0.9951, 0.3258, 0.0, 0.0, 0.0, 0.0, 0.0, 0.0, 0.0, 0.0, 0.0, 0.0, 0.0, 0.0, 0.0, 0.0, 0.0, 0.0, 0.0, 0.0, 0.0, 0.0, 0.0, 0.0, 0.0, 0.0, 0.6152, 0.8178, 0.6152, 0.795, 0.6165, 0.795, 0.6165, 0.8178, 0.7934, 0.3485, 0.8163, 0.3485, 0.8163, 0.6743, 0.7934, 0.6743, 0.9877, 0.0, 0.9889, 0.0, 0.9889, 0.3258, 0.9877, 0.3258, 0.8622, 0.3485, 0.8852, 0.3485, 0.8852, 0.6743, 0.8622, 0.6743, 0.5463, 0.8406, 0.5234, 0.8406, 0.5234, 0.8178, 0.5463, 0.8178, 0.5004, 0.795, 0.4775, 0.795, 0.4775, 0.7722, 0.5004, 0.7722, 0.7815, 0.8522, 0.7585, 0.8522, 0.7585, 0.8294, 0.7815, 0.8294, 0.4315, 0.795, 0.4315, 0.7722, 0.4545, 0.7722, 0.4545, 0.795, 0.7951, 0.7199, 0.7951, 0.6971, 0.818, 0.6971, 0.818, 0.7199, 0.4775, 0.795, 0.4775, 0.8178, 0.4545, 0.8178, 0.4545, 0.795, 0.8503, 0.8066, 0.8274, 0.8066, 0.8274, 0.7838, 0.8503, 0.7838, 0.6639, 0.3257, 0.6869, 0.3257, 0.6869, 0.3485, 0.6639, 0.3485, 0.6667, 0.7598, 0.6667, 0.737, 0.6896, 0.737, 0.6896, 0.7598, 0.3433, 0.3485, 0.3204, 0.3485, 0.3204, 0.3257, 0.3433, 0.3257, 0.0, 0.0, 0.0, 0.0, 0.0, 0.0, 0.0, 0.0, 0.6896, 0.737, 0.6667, 0.737, 0.6667, 0.7347, 0.6896, 0.7347, 0.6097, 0.3485, 0.6097, 0.3713, 0.5867, 0.3713, 0.5867, 0.3485, 0.5867, 0.3713, 0.6097, 0.3713, 0.6097, 0.6971, 0.5867, 0.6971, 0.3204, 0.3257, 0.3204, 0.3485, 0.318, 0.3485, 0.318, 0.3257, 0.6869, 0.3485, 0.6869, 0.3257, 0.6892, 0.3257, 0.6892, 0.3485, 0.6207, 0.7722, 0.6207, 0.795, 0.6184, 0.795, 0.6184, 0.7722, 0.6892, 0.3257, 0.6869, 0.3257, 0.6869, 0.0, 0.6892, 0.0, 0.9311, 0.3485, 0.9541, 0.3485, 0.9541, 0.6743, 0.9311, 0.6743, 0.3204, 0.3257, 0.318, 0.3257, 0.318, 0.0, 0.3204, 0.0, 0.7815, 0.8522, 0.7815, 0.8294, 0.8044, 0.8294, 0.8044, 0.8522, 0.6667, 0.7598, 0.6896, 0.7598, 0.6896, 0.761, 0.6667, 0.761, 0.3433, 0.3485, 0.3433, 0.3257, 0.3445, 0.3257, 0.3445, 0.3485, 0.6639, 0.3257, 0.6639, 0.3485, 0.6627, 0.3485, 0.6627, 0.3257, 0.9914, 0.0, 0.9926, 0.0, 0.9926, 0.3258, 0.9914, 0.3258, 0.0, 0.0, 0.0, 0.0, 0.0, 0.0, 0.0, 0.0, 0.0, 0.0, 0.0, 0.0, 0.0, 0.0, 0.0, 0.0, 0.0, 0.0, 0.0, 0.0, 0.0, 0.0, 0.0, 0.0, 0.4264, 0.8178, 0.4264, 0.795, 0.4276, 0.795, 0.4276, 0.8178, 0.7811, 0.0, 0.804, 0.0, 0.804, 0.3258, 0.7811, 0.3258, 0.07257, 0.5744, 0.0738, 0.5744, 0.0738, 0.9002, 0.07257, 0.9002, 0.8729, 0.0, 0.8959, 0.0, 0.8959, 0.3258, 0.8729, 0.3258, 0.5234, 0.795, 0.5004, 0.795, 0.5004, 0.7722, 0.5234, 0.7722, 0.6896, 0.8294, 0.6896, 0.8066, 0.7126, 0.8066, 0.7126, 0.8294, 0.8503, 0.8294, 0.8274, 0.8294, 0.8274, 0.8066, 0.8503, 0.8066, 0.7721, 0.7199, 0.7721, 0.6971, 0.7951, 0.6971, 0.7951, 0.7199, 0.8044, 0.8066, 0.8274, 0.8066, 0.8274, 0.8294, 0.8044, 0.8294, 0.5234, 0.795, 0.5234, 0.8178, 0.5004, 0.8178, 0.5004, 0.795, 0.4167, 0.8406, 0.3937, 0.8406, 0.3937, 0.8178, 0.4167, 0.8178, 0.4494, 0.3713, 0.4264, 0.3713, 0.4264, 0.3485, 0.4494, 0.3485, 0.7126, 0.7598, 0.7126, 0.737, 0.7355, 0.737, 0.7355, 0.7598, 0.5289, 0.3485, 0.5059, 0.3485, 0.5059, 0.3257, 0.5289, 0.3257, 0.0, 0.0, 0.0, 0.0, 0.0, 0.0, 0.0, 0.0, 0.7355, 0.737, 0.7126, 0.737, 0.7126, 0.7347, 0.7355, 0.7347, 0.6556, 0.3485, 0.6556, 0.3713, 0.6326, 0.3713, 0.6326, 0.3485, 0.6326, 0.3713, 0.6556, 0.3713, 0.6556, 0.6971, 0.6326, 0.6971, 0.5059, 0.3257, 0.5059, 0.3485, 0.5036, 0.3485, 0.5036, 0.3257, 0.4264, 0.3485, 0.4264, 0.3713, 0.4241, 0.3713, 0.4241, 0.3485, 0.3892, 0.7648, 0.3892, 0.7876, 0.3869, 0.7876, 0.3869, 0.7648, 0.4241, 0.3713, 0.4264, 0.3713, 0.4264, 0.6971, 0.4241, 0.6971, 0.9311, 0.6743, 0.9541, 0.6743, 0.9541, 1.0, 0.9311, 1.0, 0.5059, 0.3257, 0.5036, 0.3257, 0.5036, 0.0, 0.5059, 0.0, 0.5463, 0.8634, 0.5463, 0.8406, 0.5693, 0.8406, 0.5693, 0.8634, 0.7126, 0.7598, 0.7355, 0.7598, 0.7355, 0.761, 0.7126, 0.761, 0.5289, 0.3485, 0.5289, 0.3257, 0.5301, 0.3257, 0.5301, 0.3485, 0.4494, 0.3713, 0.4494, 0.3485, 0.4506, 0.3485, 0.4506, 0.3713, 0.3161, 0.5368, 0.3174, 0.5368, 0.3174, 0.8626, 0.3161, 0.8626, 0.0, 0.0, 0.0, 0.0, 0.0, 0.0, 0.0, 0.0, 0.0, 0.0, 0.0, 0.0, 0.0, 0.0, 0.0, 0.0, 0.0, 0.0, 0.0, 0.0, 0.0, 0.0, 0.0, 0.0, 0.4288, 0.8178, 0.4288, 0.795, 0.4301, 0.795, 0.4301, 0.8178, 0.8499, 0.0, 0.8729, 0.0, 0.8729, 0.3258, 0.8499, 0.3258, 0.07134, 0.5744, 0.07257, 0.5744, 0.07257, 0.9002, 0.07134, 0.9002, 0.1709, 0.5744, 0.1939, 0.5744, 0.1939, 0.9002, 0.1709, 0.9002, 0.841, 0.7199, 0.818, 0.7199, 0.818, 0.6971, 0.841, 0.6971, 0.7126, 0.8294, 0.7126, 0.8066, 0.7355, 0.8066, 0.7355, 0.8294, 0.5004, 0.8406, 0.4775, 0.8406, 0.4775, 0.8178, 0.5004, 0.8178, 0.4545, 0.795, 0.4545, 0.7722, 0.4775, 0.7722, 0.4775, 0.795, 0.4775, 0.8178, 0.4775, 0.795, 0.5004, 0.795, 0.5004, 0.8178, 0.8044, 0.8294, 0.7815, 0.8294, 0.7815, 0.8066, 0.8044, 0.8066, 0.3869, 0.8332, 0.3639, 0.8332, 0.3639, 0.8104, 0.3869, 0.8104, 0.5289, 0.3713, 0.5059, 0.3713, 0.5059, 0.3485, 0.5289, 0.3485, 0.3639, 0.7636, 0.3639, 0.7408, 0.3869, 0.7408, 0.3869, 0.7636, 0.3698, 0.3485, 0.3469, 0.3485, 0.3469, 0.3257, 0.3698, 0.3257, 0.0, 0.0, 0.0, 0.0, 0.0, 0.0, 0.0, 0.0, 0.3869, 0.7408, 0.3639, 0.7408, 0.3639, 0.7385, 0.3869, 0.7385, 0.7122, 0.0, 0.7122, 0.0228, 0.6892, 0.0228, 0.6892, 0.0, 0.6892, 0.0228, 0.7122, 0.0228, 0.7122, 0.3485, 0.6892, 0.3485, 0.3469, 0.3257, 0.3469, 0.3485, 0.3445, 0.3485, 0.3445, 0.3257, 0.5059, 0.3485, 0.5059, 0.3713, 0.5036, 0.3713, 0.5036, 0.3485, 0.4298, 0.7722, 0.4298, 0.795, 0.4275, 0.795, 0.4275, 0.7722, 0.5036, 0.3713, 0.5059, 0.3713, 0.5059, 0.6971, 0.5036, 0.6971, 0.9647, 0.0, 0.9877, 0.0, 0.9877, 0.3257, 0.9647, 0.3257, 0.3469, 0.3257, 0.3445, 0.3257, 0.3445, 0.0, 0.3469, 0.0, 0.5693, 0.8634, 0.5693, 0.8406, 0.5923, 0.8406, 0.5923, 0.8634, 0.3639, 0.7636, 0.3869, 0.7636, 0.3869, 0.7648, 0.3639, 0.7648, 0.3698, 0.3485, 0.3698, 0.3257, 0.3711, 0.3257, 0.3711, 0.3485, 0.5289, 0.3713, 0.5289, 0.3485, 0.5301, 0.3485, 0.5301, 0.3713, 0.3137, 0.5368, 0.3149, 0.5368, 0.3149, 0.8626, 0.3137, 0.8626, 0.0, 0.0, 0.0, 0.0, 0.0, 0.0, 0.0, 0.0, 0.0, 0.0, 0.0, 0.0, 0.0, 0.0, 0.0, 0.0, 0.0, 0.0, 0.0, 0.0, 0.0, 0.0, 0.0, 0.0, 0.6165, 0.8178, 0.6165, 0.795, 0.6177, 0.795, 0.6177, 0.8178, 0.1939, 0.5744, 0.2168, 0.5744, 0.2168, 0.9002, 0.1939, 0.9002, 0.3125, 0.5368, 0.3137, 0.5368, 0.3137, 0.8626, 0.3125, 0.8626, 0.0, 0.5744, 0.02296, 0.5744, 0.02296, 0.9002, 5.413e-08, 0.9002, 0.7815, 0.7838, 0.7585, 0.7838, 0.7585, 0.761, 0.7815, 0.761, 0.7355, 0.8294, 0.7355, 0.8066, 0.7585, 0.8066, 0.7585, 0.8294, 0.4167, 0.8634, 0.3937, 0.8634, 0.3937, 0.8406, 0.4167, 0.8406, 0.3639, 0.7876, 0.3639, 0.7648, 0.3869, 0.7648, 0.3869, 0.7876, 0.4315, 0.8178, 0.4315, 0.795, 0.4545, 0.795, 0.4545, 0.8178, 0.5923, 0.795, 0.5923, 0.8178, 0.5693, 0.8178, 0.5693, 0.795, 0.3869, 0.856, 0.3639, 0.856, 0.3639, 0.8332, 0.3869, 0.8332, 0.8044, 0.761, 0.8044, 0.7838, 0.7815, 0.7838, 0.7815, 0.761, 0.8733, 0.8066, 0.8503, 0.8066, 0.8503, 0.7838, 0.8733, 0.7838, 0.5463, 0.795, 0.5463, 0.7722, 0.5693, 0.7722, 0.5693, 0.795, 0.3937, 0.8178, 0.3937, 0.795, 0.4167, 0.795, 0.4167, 0.8178, 0.8274, 0.761, 0.8274, 0.7838, 0.8044, 0.7838, 0.8044, 0.761, 0.3639, 0.7876, 0.341, 0.7876, 0.341, 0.7648, 0.3639, 0.7648, 0.5579, 0.6743, 0.5808, 0.6743, 0.5808, 0.6971, 0.5579, 0.6971, 0.341, 0.7636, 0.341, 0.7408, 0.3639, 0.7408, 0.3639, 0.7636, 0.5554, 0.3485, 0.5325, 0.3485, 0.5325, 0.3257, 0.5554, 0.3257, 0.0, 0.0, 0.0, 0.0, 0.0, 0.0, 0.0, 0.0, 0.3639, 0.7408, 0.341, 0.7408, 0.341, 0.7385, 0.3639, 0.7385, 0.7351, 0.0, 0.7351, 0.0228, 0.7122, 0.0228, 0.7122, 0.0, 0.7122, 0.0228, 0.7351, 0.0228, 0.7351, 0.3485, 0.7122, 0.3485, 0.5325, 0.3257, 0.5325, 0.3485, 0.5301, 0.3485, 0.5301, 0.3257, 0.5808, 0.6971, 0.5808, 0.6743, 0.5832, 0.6743, 0.5832, 0.6971, 0.4251, 0.7722, 0.4251, 0.795, 0.4228, 0.795, 0.4228, 0.7722, 0.5832, 0.6743, 0.5808, 0.6743, 0.5808, 0.3485, 0.5832, 0.3485, 0.9418, 0.0, 0.9647, 0.0, 0.9647, 0.3257, 0.9418, 0.3257, 0.5325, 0.3257, 0.5301, 0.3257, 0.5301, 0.0, 0.5325, 0.0, 0.4775, 0.8634, 0.4775, 0.8406, 0.5004, 0.8406, 0.5004, 0.8634, 0.341, 0.7636, 0.3639, 0.7636, 0.3639, 0.7648, 0.341, 0.7648, 0.5554, 0.3485, 0.5554, 0.3257, 0.5566, 0.3257, 0.5566, 0.3485, 0.5579, 0.6743, 0.5579, 0.6971, 0.5566, 0.6971, 0.5566, 0.6743, 0.0738, 0.5744, 0.07503, 0.5744, 0.07503, 0.9002, 0.0738, 0.9002, 0.0, 0.0, 0.0, 0.0, 0.0, 0.0, 0.0, 0.0, 0.0, 0.0, 0.0, 0.0, 0.0, 0.0, 0.0, 0.0, 0.0, 0.0, 0.0, 0.0, 0.0, 0.0, 0.0, 0.0, 0.3922, 0.7988, 0.3922, 0.776, 0.3934, 0.776, 0.3934, 0.7988, 0.8852, 0.3485, 0.9082, 0.3485, 0.9082, 0.6743, 0.8852, 0.6743, 0.07503, 0.5744, 0.07626, 0.5744, 0.07626, 0.9002, 0.07503, 0.9002, 0.8393, 0.3485, 0.8622, 0.3485, 0.8622, 0.6743, 0.8393, 0.6743, 0.341, 0.856, 0.318, 0.856, 0.318, 0.8332, 0.341, 0.8332, 0.5234, 0.8178, 0.5234, 0.795, 0.5463, 0.795, 0.5463, 0.8178, 0.4545, 0.8634, 0.4315, 0.8634, 0.4315, 0.8406, 0.4545, 0.8406, 0.3937, 0.795, 0.3937, 0.7722, 0.4167, 0.7722, 0.4167, 0.795, 0.6667, 0.8294, 0.6667, 0.8066, 0.6896, 0.8066, 0.6896, 0.8294, 0.8274, 0.7838, 0.8274, 0.8066, 0.8044, 0.8066, 0.8044, 0.7838, 0.8503, 0.7838, 0.8274, 0.7838, 0.8274, 0.761, 0.8503, 0.761, 0.4783, 0.6743, 0.5013, 0.6743, 0.5013, 0.6971, 0.4783, 0.6971, 0.7585, 0.7359, 0.7585, 0.7587, 0.7355, 0.7587, 0.7355, 0.7359, 0.6109, 0.0, 0.6339, 0.0, 0.6339, 0.0228, 0.6109, 0.0228, 0.0, 0.0, 0.0, 0.0, 0.0, 0.0, 0.0, 0.0, 0.7355, 0.7587, 0.7585, 0.7587, 0.7585, 0.761, 0.7355, 0.761, 0.7581, 0.3485, 0.7581, 0.3257, 0.7811, 0.3257, 0.7811, 0.3485, 0.7811, 0.3257, 0.7581, 0.3257, 0.7581, 0.0, 0.7811, 0.0, 0.6339, 0.0228, 0.6339, 0.0, 0.6362, 0.0, 0.6362, 0.0228, 0.5013, 0.6971, 0.5013, 0.6743, 0.5036, 0.6743, 0.5036, 0.6971, 0.4228, 0.795, 0.4228, 0.8178, 0.4205, 0.8178, 0.4205, 0.795, 0.5036, 0.6743, 0.5013, 0.6743, 0.5013, 0.3485, 0.5036, 0.3485, 0.9082, 0.6743, 0.9311, 0.6743, 0.9311, 1.0, 0.9082, 1.0, 0.6339, 0.0228, 0.6362, 0.0228, 0.6362, 0.3485, 0.6339, 0.3485, 0.5923, 0.8178, 0.5923, 0.795, 0.6152, 0.795, 0.6152, 0.8178, 0.7585, 0.7359, 0.7355, 0.7359, 0.7355, 0.7347, 0.7585, 0.7347, 0.6109, 0.0, 0.6109, 0.0228, 0.6097, 0.0228, 0.6097, 0.0, 0.4783, 0.6743, 0.4783, 0.6971, 0.4771, 0.6971, 0.4771, 0.6743, 0.9938, 0.0, 0.9951, 0.0, 0.9951, 0.3258, 0.9938, 0.3258, 0.0, 0.0, 0.0, 0.0, 0.0, 0.0, 0.0, 0.0, 0.0, 0.0, 0.0, 0.0, 0.0, 0.0, 0.0, 0.0, 0.0, 0.0, 0.0, 0.0, 0.0, 0.0, 0.0, 0.0, 0.4251, 0.8178, 0.4251, 0.795, 0.4264, 0.795, 0.4264, 0.8178, 0.07908, 0.5744, 0.102, 0.5744, 0.102, 0.9002, 0.07908, 0.9002, 0.9889, 0.0, 0.9902, 0.0, 0.9902, 0.3258, 0.9889, 0.3258, 0.148, 0.5744, 0.1709, 0.5744, 0.1709, 0.9002, 0.148, 0.9002, 0.6152, 0.8406, 0.6152, 0.8634, 0.5923, 0.8634, 0.5923, 0.8406, 0.5693, 0.795, 0.5693, 0.7722, 0.5923, 0.7722, 0.5923, 0.795, 0.4775, 0.8634, 0.4545, 0.8634, 0.4545, 0.8406, 0.4775, 0.8406, 0.7815, 0.7575, 0.7815, 0.7347, 0.8044, 0.7347, 0.8044, 0.7575, 0.8044, 0.7575, 0.8044, 0.7347, 0.8274, 0.7347, 0.8274, 0.7575, 0.5693, 0.795, 0.5693, 0.8178, 0.5463, 0.8178, 0.5463, 0.795, 0.4545, 0.8406, 0.4315, 0.8406, 0.4315, 0.8178, 0.4545, 0.8178, 0.4759, 0.3713, 0.4529, 0.3713, 0.4529, 0.3485, 0.4759, 0.3485, 0.6437, 0.7359, 0.6437, 0.7587, 0.6207, 0.7587, 0.6207, 0.7359, 0.5844, 0.0, 0.6074, 0.0, 0.6074, 0.0228, 0.5844, 0.0228, 0.0, 0.0, 0.0, 0.0, 0.0, 0.0, 0.0, 0.0, 0.6207, 0.7587, 0.6437, 0.7587, 0.6437, 0.761, 0.6207, 0.761, 0.7351, 0.3485, 0.7351, 0.3257, 0.7581, 0.3257, 0.7581, 0.3485, 0.7581, 0.3257, 0.7351, 0.3257, 0.7351, 0.0, 0.7581, 0.0, 0.6074, 0.0228, 0.6074, 0.0, 0.6097, 0.0, 0.6097, 0.0228, 0.4529, 0.3485, 0.4529, 0.3713, 0.4506, 0.3713, 0.4506, 0.3485, 0.6176, 0.7722, 0.6176, 0.795, 0.6152, 0.795, 0.6152, 0.7722, 0.4506, 0.3713, 0.4529, 0.3713, 0.4529, 0.6971, 0.4506, 0.6971, 0.977, 0.6743, 1.0, 0.6743, 1.0, 1.0, 0.977, 1.0, 0.6074, 0.0228, 0.6097, 0.0228, 0.6097, 0.3485, 0.6074, 0.3485, 0.7585, 0.8294, 0.7585, 0.8066, 0.7815, 0.8066, 0.7815, 0.8294, 0.6437, 0.7359, 0.6207, 0.7359, 0.6207, 0.7347, 0.6437, 0.7347, 0.5844, 0.0, 0.5844, 0.0228, 0.5832, 0.0228, 0.5832, 0.0, 0.4759, 0.3713, 0.4759, 0.3485, 0.4771, 0.3485, 0.4771, 0.3713, 0.9902, 0.0, 0.9914, 0.0, 0.9914, 0.3258, 0.9902, 0.3258, 0.0, 0.0, 0.0, 0.0, 0.0, 0.0, 0.0, 0.0, 0.0, 0.0, 0.0, 0.0, 0.0, 0.0, 0.0, 0.0, 0.0, 0.0, 0.0, 0.0, 0.0, 0.0, 0.0, 0.0, 0.4298, 0.795, 0.4298, 0.7722, 0.431, 0.7722, 0.431, 0.795, 0.102, 0.5744, 0.125, 0.5744, 0.125, 0.9002, 0.102, 0.9002, 0.3149, 0.5368, 0.3161, 0.5368, 0.3161, 0.8626, 0.3149, 0.8626, 0.04592, 0.5744, 0.06888, 0.5744, 0.06888, 0.9002, 0.04592, 0.9002, 0.5072, 0.7722, 0.5072, 0.7347, 0.5451, 0.7347, 0.5451, 0.7722, 0.08334, 0.5368, 0.1212, 0.5368, 0.1212, 0.5744, 0.08334, 0.5744, 0.3937, 0.6971, 0.3937, 0.7347, 0.3559, 0.7347, 0.3559, 0.6971, 0.0, 9.296e-08, 0.03784, 1.12e-08, 0.03784, 0.03758, 0.0, 0.03758, 0.4315, 0.7722, 0.4315, 0.7347, 0.4694, 0.7347, 0.4694, 0.7722, 0.3559, 0.7347, 0.3937, 0.7347, 0.3937, 0.7385, 0.3559, 0.7385, 0.2424, 4.48e-09, 0.2424, 0.03758, 0.2045, 0.03758, 0.2045, 0.0, 0.2045, 0.03758, 0.2424, 0.03758, 0.2424, 0.5744, 0.2045, 0.5744, 0.03784, 0.03758, 0.03784, 1.12e-08, 0.04167, 0.0, 0.04167, 0.03758, 0.1212, 0.5744, 0.1212, 0.5368, 0.125, 0.5368, 0.125, 0.5744, 0.3899, 0.776, 0.3899, 0.7385, 0.3937, 0.7385, 0.3937, 0.776, 0.125, 0.5368, 0.1212, 0.5368, 0.1212, 0.0, 0.125, 0.0, 0.2802, 0.5368, 0.2424, 0.5368, 0.2424, 0.0, 0.2802, 0.0, 0.03784, 0.03758, 0.04167, 0.03758, 0.04167, 0.5744, 0.03784, 0.5744, 0.5451, 0.7722, 0.5451, 0.7347, 0.5829, 0.7347, 0.5829, 0.7722, 0.4315, 0.6971, 0.4694, 0.6971, 0.4694, 0.7347, 0.4315, 0.7347, 0.5072, 0.6971, 0.5451, 0.6971, 0.5451, 0.7347, 0.5072, 0.7347, 0.4315, 0.6971, 0.4315, 0.7347, 0.3937, 0.7347, 0.3937, 0.6971, 0.7343, 0.6971, 0.7343, 0.7347, 0.6964, 0.7347, 0.6964, 0.6971, 0.6586, 0.7347, 0.6586, 0.6971, 0.6964, 0.6971, 0.6964, 0.7347, 0.5072, 0.7722, 0.5072, 0.7347, 0.5451, 0.7347, 0.5451, 0.7722, 0.08334, 0.5368, 0.1212, 0.5368, 0.1212, 0.5744, 0.08334, 0.5744, 0.3937, 0.6971, 0.3937, 0.7347, 0.3559, 0.7347, 0.3559, 0.6971, 0.0, 9.296e-08, 0.03784, 1.12e-08, 0.03784, 0.03758, 0.0, 0.03758, 0.4315, 0.7722, 0.4315, 0.7347, 0.4694, 0.7347, 0.4694, 0.7722, 0.3559, 0.7347, 0.3937, 0.7347, 0.3937, 0.7385, 0.3559, 0.7385, 0.2424, 4.48e-09, 0.2424, 0.03758, 0.2045, 0.03758, 0.2045, 0.0, 0.2045, 0.03758, 0.2424, 0.03758, 0.2424, 0.5744, 0.2045, 0.5744, 0.03784, 0.03758, 0.03784, 1.12e-08, 0.04167, 0.0, 0.04167, 0.03758, 0.1212, 0.5744, 0.1212, 0.5368, 0.125, 0.5368, 0.125, 0.5744, 0.3899, 0.776, 0.3899, 0.7385, 0.3937, 0.7385, 0.3937, 0.776, 0.125, 0.5368, 0.1212, 0.5368, 0.1212, 0.0, 0.125, 0.0, 0.2802, 0.5368, 0.2424, 0.5368, 0.2424, 0.0, 0.2802, 0.0, 0.03784, 0.03758, 0.04167, 0.03758, 0.04167, 0.5744, 0.03784, 0.5744, 0.8733, 0.761, 0.8733, 0.7838, 0.8503, 0.7838, 0.8503, 0.761, 0.3698, 0.3713, 0.3469, 0.3713, 0.3469, 0.3485, 0.3698, 0.3485, 0.6437, 0.7622, 0.6437, 0.785, 0.6207, 0.785, 0.6207, 0.7622, 0.5819, 0.3485, 0.559, 0.3485, 0.559, 0.3257, 0.5819, 0.3257, 0.0, 0.0, 0.0, 0.0, 0.0, 0.0, 0.0, 0.0, 0.6207, 0.785, 0.6437, 0.785, 0.6437, 0.7873, 0.6207, 0.7873, 0.7245, 0.3485, 0.7245, 0.3713, 0.7015, 0.3713, 0.7015, 0.3485, 0.7015, 0.3713, 0.7245, 0.3713, 0.7245, 0.6971, 0.7015, 0.6971, 0.559, 0.3257, 0.559, 0.3485, 0.5566, 0.3485, 0.5566, 0.3257, 0.3469, 0.3485, 0.3469, 0.3713, 0.3445, 0.3713, 0.3445, 0.3485, 0.4251, 0.795, 0.4251, 0.8178, 0.4228, 0.8178, 0.4228, 0.795, 0.3445, 0.3713, 0.3469, 0.3713, 0.3469, 0.6971, 0.3445, 0.6971, 0.9541, 0.3485, 0.977, 0.3485, 0.977, 0.6743, 0.9541, 0.6743, 0.559, 0.3257, 0.5566, 0.3257, 0.5566, 0.0, 0.559, 0.0, 0.5004, 0.8634, 0.5004, 0.8406, 0.5234, 0.8406, 0.5234, 0.8634, 0.6437, 0.7622, 0.6207, 0.7622, 0.6207, 0.761, 0.6437, 0.761, 0.5819, 0.3485, 0.5819, 0.3257, 0.5832, 0.3257, 0.5832, 0.3485, 0.3698, 0.3713, 0.3698, 0.3485, 0.3711, 0.3485, 0.3711, 0.3713, 0.5843, 0.3485, 0.5855, 0.3485, 0.5855, 0.6743, 0.5843, 0.6743, 0.0, 0.0, 0.0, 0.0, 0.0, 0.0, 0.0, 0.0, 0.0, 0.0, 0.0, 0.0, 0.0, 0.0, 0.0, 0.0, 0.0, 0.0, 0.0, 0.0, 0.0, 0.0, 0.0, 0.0, 0.3899, 0.8216, 0.3899, 0.7988, 0.3911, 0.7988, 0.3911, 0.8216, 0.2168, 0.5744, 0.2398, 0.5744, 0.2398, 0.9002, 0.2168, 0.9002, 0.5855, 0.3485, 0.5867, 0.3485, 0.5867, 0.6743, 0.5855, 0.6743, 0.2653, 0.5368, 0.2883, 0.5368, 0.2883, 0.8626, 0.2653, 0.8626])
me_cube_058.use_remesh_preserve_volume = False
me_cube_058.use_remesh_preserve_attributes = False
me_cube_058.use_mirror_vertex_groups = False
me_cube_058.update()
me_plane_005 = bpy.data.meshes.new('Plane.005')
me_plane_005.from_pydata([(-1.14, -1.196, -0.05832), (1.006, -1.196, -0.05832), (-1.14, 1.005, -0.05832), (1.006, 1.005, -0.05832), (-1.14, 1.005, -0.15), (-1.14, -1.196, -0.15), (1.006, -1.196, -0.15), (1.006, 1.005, -0.15)], [], [(0, 1, 3, 2), (5, 4, 7, 6), (3, 7, 4, 2), (0, 5, 6, 1), (1, 6, 7, 3), (2, 4, 5, 0)])
_uv = me_plane_005.uv_layers.new(name='UVMap')
_uv.uv.foreach_set('vector', [0.4639, 0.0001721, 0.9274, 0.0001721, 0.9274, 0.7835, 0.4639, 0.7835, 0.4636, 0.0001721, 0.4636, 0.7835, 0.0001721, 0.7835, 0.0001722, 0.0001721, 0.9998, 0.9274, 0.9639, 0.9274, 0.9639, 0.4639, 0.9998, 0.4639, 0.9277, 0.0001721, 0.9636, 0.0001721, 0.9636, 0.4636, 0.9277, 0.4636, 0.9998, 0.4636, 0.9639, 0.4636, 0.9639, 0.0001721, 0.9998, 0.0001721, 0.9636, 0.9274, 0.9277, 0.9274, 0.9277, 0.4639, 0.9636, 0.4639])
me_plane_005.materials.append(mat_material_002)
me_plane_005.materials.append(mat_material_001)
me_plane_005.use_remesh_preserve_volume = False
me_plane_005.use_remesh_preserve_attributes = False
me_plane_005.use_mirror_vertex_groups = False
me_plane_005.update()
me_plane_002 = bpy.data.meshes.new('Plane.002')
me_plane_002.from_pydata([(1.14, -5.045, -0.05832), (-1.006, -5.045, -0.05832), (1.14, -7.246, -0.05832), (-1.006, -7.246, -0.05832), (1.14, -7.246, -0.15), (1.14, -5.045, -0.15), (-1.006, -5.045, -0.15), (-1.006, -7.246, -0.15)], [], [(0, 1, 3, 2), (5, 4, 7, 6), (3, 7, 4, 2), (0, 5, 6, 1), (1, 6, 7, 3), (2, 4, 5, 0)])
_uv = me_plane_002.uv_layers.new(name='UVMap')
_uv.uv.foreach_set('vector', [0.4639, 0.0001721, 0.9274, 0.0001721, 0.9274, 0.7835, 0.4639, 0.7835, 0.4636, 0.0001721, 0.4636, 0.7835, 0.0001721, 0.7835, 0.0001722, 0.0001721, 0.9998, 0.9274, 0.9639, 0.9274, 0.9639, 0.4639, 0.9998, 0.4639, 0.9277, 0.0001721, 0.9636, 0.0001721, 0.9636, 0.4636, 0.9277, 0.4636, 0.9998, 0.4636, 0.9639, 0.4636, 0.9639, 0.0001721, 0.9998, 0.0001721, 0.9636, 0.9274, 0.9277, 0.9274, 0.9277, 0.4639, 0.9636, 0.4639])
me_plane_002.materials.append(mat_material_002)
me_plane_002.materials.append(mat_material_001)
me_plane_002.use_remesh_preserve_volume = False
me_plane_002.use_remesh_preserve_attributes = False
me_plane_002.use_mirror_vertex_groups = False
me_plane_002.update()
me_plane_001 = bpy.data.meshes.new('Plane.001')
me_plane_001.from_pydata([], [], [])
_uv = me_plane_001.uv_layers.new(name='UVMap')
_uv.uv.foreach_set('vector', [])
me_plane_001.materials.append(mat_material_001)
me_plane_001.use_remesh_preserve_volume = False
me_plane_001.use_remesh_preserve_attributes = False
me_plane_001.use_mirror_vertex_groups = False
me_plane_001.update()
me_plane = bpy.data.meshes.new('Plane')
me_plane.from_pydata([(-0.9359, -0.277, -2.597e-08), (-0.9358, 0.02057, -2.454e-08), (-0.3344, 0.02057, -2.454e-08), (-0.3344, -0.277, -2.614e-08), (-0.008708, -0.277, -2.614e-08), (-0.008709, 0.02057, -2.454e-08), (-0.6601, -0.277, -2.614e-08), (-0.6601, 0.02057, -2.454e-08), (-0.6101, 0.02057, -2.454e-08), (-0.6101, -0.277, -2.597e-08), (-0.2844, -0.277, -2.597e-08), (-0.2844, 0.02057, -2.454e-08), (0.04102, 0.02057, -2.454e-08), (0.041, -0.277, -2.597e-08), (-0.009082, 0.06141, -4.742e-10), (-0.009081, 0.359, 1.017e-09), (-0.2848, 0.06141, -6.898e-10), (-0.2848, 0.359, 1.04e-09), (0.3167, 0.02057, -2.454e-08), (0.3167, -0.277, -2.614e-08), (0.6421, -0.277, -2.614e-08), (0.6421, 0.02057, -2.454e-08), (0.3664, -0.277, -2.597e-08), (0.3166, 0.06141, -5.963e-10), (0.3166, 0.359, 1.011e-09), (0.04092, 0.06141, -4.176e-10), (0.04095, 0.359, 1.011e-09), (0.3664, 0.02057, -2.454e-08), (0.6919, 0.02057, -2.454e-08), (0.6919, -0.277, -2.597e-08), (0.9676, 0.02057, -2.454e-08), (-0.6101, 0.359, 1.011e-09), (-0.6101, 0.06141, -4.176e-10), (-0.3344, 0.359, 1.011e-09), (-0.3344, 0.06141, -5.963e-10), (0.9676, -0.277, -2.614e-08), (0.9676, 0.06141, -5.963e-10), (0.9676, 0.359, 1.011e-09), (0.6919, 0.06141, -4.176e-10), (0.6919, 0.359, 1.011e-09), (-0.9358, 0.359, 1.04e-09), (-0.9358, 0.06141, -6.898e-10), (-0.6601, 0.359, 1.017e-09), (-0.6601, 0.06141, -4.742e-10), (0.3664, 0.359, 1.011e-09), (0.3664, 0.06141, -4.176e-10), (0.6421, 0.359, 1.011e-09), (0.6421, 0.06141, -5.963e-10), (-0.9358, 0.02057, -0.02506), (-0.9359, -0.277, -0.02506), (-0.6601, 0.02057, -0.02506), (-0.6101, -0.277, -0.02506), (-0.3344, -0.277, -0.02506), (-0.3344, 0.02057, -0.02506), (-0.008709, 0.02057, -0.02506), (-0.008708, -0.277, -0.02506), (-0.2844, -0.277, -0.02506), (-0.2844, 0.02057, -0.02506), (-0.6601, -0.277, -0.02506), (-0.6101, 0.02057, -0.02506), (-0.009081, 0.359, -0.02506), (-0.009082, 0.06141, -0.02506), (0.3167, 0.02057, -0.02506), (0.04102, 0.02057, -0.02506), (-0.2848, 0.06141, -0.02506), (0.041, -0.277, -0.02506), (0.3167, -0.277, -0.02506), (-0.2848, 0.359, -0.02506), (0.3166, 0.359, -0.02506), (0.3166, 0.06141, -0.02506), (0.6421, 0.02057, -0.02506), (0.6421, -0.277, -0.02506), (0.3664, -0.277, -0.02506), (0.3664, 0.02057, -0.02506), (0.04092, 0.06141, -0.02506), (0.9676, 0.02057, -0.02506), (0.6919, 0.02057, -0.02506), (0.04095, 0.359, -0.02506), (0.6919, -0.277, -0.02506), (0.9676, -0.277, -0.02506), (-0.3344, 0.359, -0.02506), (-0.6101, 0.359, -0.02506), (-0.6101, 0.06141, -0.02506), (-0.3344, 0.06141, -0.02506), (0.9676, 0.359, -0.02506), (0.9676, 0.06141, -0.02506), (0.6919, 0.06141, -0.02506), (0.6919, 0.359, -0.02506), (-0.6601, 0.359, -0.02506), (-0.9358, 0.359, -0.02506), (-0.9358, 0.06141, -0.02506), (-0.6601, 0.06141, -0.02506), (0.6421, 0.359, -0.02506), (0.3664, 0.359, -0.02506), (0.3664, 0.06141, -0.02506), (0.6421, 0.06141, -0.02506)], [], [(6, 7, 1, 0), (4, 5, 11, 10), (3, 2, 8, 9), (14, 15, 17, 16), (19, 18, 12, 13), (23, 24, 26, 25), (20, 21, 27, 22), (35, 30, 28, 29), (36, 37, 39, 38), (34, 33, 31, 32), (43, 42, 40, 41), (47, 46, 44, 45), (58, 49, 48, 50), (55, 56, 57, 54), (52, 51, 59, 53), (61, 64, 67, 60), (66, 65, 63, 62), (69, 74, 77, 68), (71, 72, 73, 70), (79, 78, 76, 75), (85, 86, 87, 84), (83, 82, 81, 80), (91, 90, 89, 88), (95, 94, 93, 92), (12, 63, 65, 13), (40, 89, 90, 41), (13, 65, 66, 19), (17, 67, 64, 16), (41, 90, 91, 43), (15, 60, 67, 17), (43, 91, 88, 42), (23, 69, 68, 24), (46, 92, 93, 44), (19, 66, 62, 18), (44, 93, 94, 45), (20, 71, 70, 21), (22, 72, 71, 20), (45, 94, 95, 47), (27, 73, 72, 22), (47, 95, 92, 46), (21, 70, 73, 27), (25, 74, 69, 23), (30, 75, 76, 28), (1, 48, 49, 0), (26, 77, 74, 25), (7, 50, 48, 1), (24, 68, 77, 26), (9, 51, 52, 3), (28, 76, 78, 29), (3, 52, 53, 2), (29, 78, 79, 35), (4, 55, 54, 5), (33, 80, 81, 31), (10, 56, 55, 4), (35, 79, 75, 30), (11, 57, 56, 10), (31, 81, 82, 32), (6, 58, 50, 7), (0, 49, 58, 6), (32, 82, 83, 34), (2, 53, 59, 8), (34, 83, 80, 33), (8, 59, 51, 9), (36, 85, 84, 37), (14, 61, 60, 15), (38, 86, 85, 36), (5, 54, 57, 11), (39, 87, 86, 38), (18, 62, 63, 12), (42, 88, 89, 40), (16, 64, 61, 14), (37, 84, 87, 39)])
_uv = me_plane.uv_layers.new(name='UVMap')
_uv.uv.foreach_set('vector', [0.7953, 0.6511, 0.7953, 0.8139, 0.6451, 0.8139, 0.6451, 0.6511, 0.7953, 0.4883, 0.7953, 0.3256, 0.9454, 0.3256, 0.9454, 0.4883, 0.1502, 0.8372, 0.1502, 0.6744, 0.3003, 0.6744, 0.3003, 0.8372, 0.6451, 0.1628, 0.6451, 0.3256, 0.4949, 0.3256, 0.4949, 0.1628, 0.6451, 0.6511, 0.6451, 0.8139, 0.4949, 0.8139, 0.4949, 0.6511, 0.6451, 0.4883, 0.6451, 0.6511, 0.4949, 0.6511, 0.4949, 0.4883, 0.7953, 0.1628, 0.7953, 0.3256, 0.6451, 0.3256, 0.6451, 0.1628, 0.9454, 0.1628, 0.9454, 0.3256, 0.7953, 0.3256, 0.7953, 0.1628, 0.6451, 0.3256, 0.6451, 0.4883, 0.4949, 0.4883, 0.4949, 0.3256, 0.9454, 0.4883, 0.9454, 0.6511, 0.7953, 0.6511, 0.7953, 0.4883, 0.7953, 1.61e-07, 0.7953, 0.1628, 0.6451, 0.1628, 0.6451, 0.0, 0.4949, 0.9767, 0.4949, 0.8139, 0.6451, 0.8139, 0.6451, 0.9767, 0.7953, 0.6511, 0.6451, 0.6511, 0.6451, 0.4883, 0.7953, 0.4883, 0.9454, 0.1628, 0.7953, 0.1628, 0.7953, 1.926e-07, 0.9454, 0.0, 0.6451, 0.1628, 0.4949, 0.1628, 0.4949, 2.649e-07, 0.6451, 0.0, 0.1502, 0.6744, 0.0, 0.6744, 1.19e-05, 0.5117, 0.1502, 0.5117, 0.1502, 0.8372, 0.0, 0.8372, 1.167e-05, 0.6744, 0.1502, 0.6744, 0.3003, 0.5117, 0.4505, 0.5117, 0.4505, 0.6744, 0.3003, 0.6744, 0.7953, 0.6511, 0.9454, 0.6511, 0.9454, 0.8139, 0.7953, 0.8139, 0.4505, 0.8372, 0.3003, 0.8372, 0.3003, 0.6744, 0.4505, 0.6744, 0.1502, 0.5117, 0.3003, 0.5117, 0.3003, 0.6744, 0.1502, 0.6744, 0.7953, 0.8139, 0.9454, 0.8139, 0.9454, 0.9767, 0.7953, 0.9767, 0.7953, 0.4883, 0.6451, 0.4883, 0.6451, 0.3256, 0.7953, 0.3256, 0.7953, 0.9767, 0.6451, 0.9767, 0.6451, 0.8139, 0.7953, 0.8139, 0.01365, 0.8372, 0.02729, 0.8372, 0.02729, 1.0, 0.01365, 1.0, 0.01365, 1.0, 1.623e-08, 1.0, 0.0, 0.8372, 0.01365, 0.8372, 0.2866, 0.9881, 0.2729, 0.9881, 0.2729, 0.8372, 0.2866, 0.8372, 0.08187, 1.0, 0.06823, 1.0, 0.06823, 0.8372, 0.08187, 0.8372, 0.3002, 0.9881, 0.2866, 0.9881, 0.2866, 0.8372, 0.3002, 0.8372, 0.3138, 0.8372, 0.3275, 0.8372, 0.3275, 0.988, 0.3138, 0.988, 0.02729, 0.8372, 0.04094, 0.8372, 0.04094, 1.0, 0.02729, 1.0, 0.9864, 0.1628, 0.9727, 0.1628, 0.9727, 0.0, 0.9864, 0.0, 0.3684, 0.8372, 0.3821, 0.8372, 0.3821, 0.988, 0.3684, 0.988, 0.9591, 1.63e-08, 0.9727, 0.0, 0.9727, 0.1628, 0.9591, 0.1628, 0.1228, 1.0, 0.1092, 1.0, 0.1092, 0.8372, 0.1228, 0.8372, 0.9864, 0.9927, 0.9727, 0.9927, 0.9727, 0.8299, 0.9864, 0.8299, 0.1637, 0.8372, 0.1774, 0.8372, 0.1774, 0.9881, 0.1637, 0.9881, 0.2456, 0.8372, 0.2593, 0.8372, 0.2593, 0.9881, 0.2456, 0.9881, 0.4778, 0.7675, 0.4914, 0.7675, 0.4914, 0.9303, 0.4778, 0.9303, 0.9864, 0.8299, 0.9727, 0.8299, 0.9727, 0.6672, 0.9864, 0.6672, 0.3957, 0.8372, 0.4094, 0.8372, 0.4094, 0.988, 0.3957, 0.988, 0.2593, 0.8372, 0.2729, 0.8372, 0.2729, 0.9881, 0.2593, 0.9881, 1.0, 0.1508, 0.9864, 0.1508, 0.9864, 0.0, 1.0, 0.0, 0.4505, 0.7675, 0.4641, 0.7675, 0.4641, 0.9303, 0.4505, 0.9303, 0.1092, 1.0, 0.09552, 1.0, 0.09552, 0.8372, 0.1092, 0.8372, 1.0, 0.3136, 0.9864, 0.3136, 0.9864, 0.1628, 1.0, 0.1628, 0.3957, 0.988, 0.3821, 0.988, 0.3821, 0.8372, 0.3957, 0.8372, 0.1774, 0.8372, 0.191, 0.8372, 0.191, 0.9881, 0.1774, 0.9881, 0.04094, 0.8372, 0.05458, 0.8372, 0.05458, 1.0, 0.04094, 1.0, 0.4641, 0.7675, 0.4778, 0.7675, 0.4778, 0.9303, 0.4641, 0.9303, 0.2456, 0.9881, 0.232, 0.9881, 0.232, 0.8372, 0.2456, 0.8372, 0.9727, 0.3256, 0.9864, 0.3256, 0.9864, 0.4883, 0.9727, 0.4883, 0.3411, 0.988, 0.3275, 0.988, 0.3275, 0.8372, 0.3411, 0.8372, 0.2183, 0.8372, 0.232, 0.8372, 0.232, 0.9881, 0.2183, 0.9881, 0.9864, 0.3256, 0.9727, 0.3256, 0.9727, 0.1628, 0.9864, 0.1628, 0.09552, 1.0, 0.08187, 1.0, 0.08187, 0.8372, 0.09552, 0.8372, 0.1501, 1.0, 0.1365, 1.0, 0.1365, 0.8372, 0.1501, 0.8372, 0.9727, 0.9928, 0.9591, 0.9928, 0.9591, 0.83, 0.9727, 0.83, 0.191, 0.8372, 0.2047, 0.8372, 0.2047, 0.9881, 0.191, 0.9881, 0.2183, 0.9881, 0.2047, 0.9881, 0.2047, 0.8372, 0.2183, 0.8372, 0.4094, 0.8372, 0.423, 0.8372, 0.423, 0.988, 0.4094, 0.988, 0.9454, 0.0, 0.9591, 2.038e-09, 0.9591, 0.1628, 0.9454, 0.1628, 0.05458, 0.8372, 0.06823, 0.8372, 0.06823, 1.0, 0.05458, 1.0, 0.9591, 0.6672, 0.9727, 0.6672, 0.9727, 0.83, 0.9591, 0.83, 0.9727, 0.4883, 0.9864, 0.4883, 0.9864, 0.6511, 0.9727, 0.6511, 0.1637, 0.9881, 0.1501, 0.9881, 0.1501, 0.8372, 0.1637, 0.8372, 0.423, 0.8372, 0.4367, 0.8372, 0.4367, 0.988, 0.423, 0.988, 0.1365, 1.0, 0.1228, 1.0, 0.1228, 0.8372, 0.1365, 0.8372, 0.4367, 0.8372, 0.4503, 0.8372, 0.4503, 0.988, 0.4367, 0.988, 0.3548, 0.988, 0.3411, 0.988, 0.3411, 0.8372, 0.3548, 0.8372, 0.3002, 0.8372, 0.3138, 0.8372, 0.3138, 0.9881, 0.3002, 0.9881, 0.3548, 0.8372, 0.3684, 0.8372, 0.3684, 0.988, 0.3548, 0.988])
me_plane.materials.append(mat_material_001)
me_plane.use_remesh_preserve_volume = False
me_plane.use_remesh_preserve_attributes = False
me_plane.use_mirror_vertex_groups = False
me_plane.update()

# ---- objects
ob_cube_000 = bpy.data.objects.new('Cube.000', me_cube_058)
ob_plane_002 = bpy.data.objects.new('Plane.002', me_plane_005)
ob_plane_003 = bpy.data.objects.new('Plane.003', me_plane_002)
ob_plane_001 = bpy.data.objects.new('Plane.001', me_plane_001)
ob_plane = bpy.data.objects.new('Plane', me_plane)

# ---- transforms, parenting, visibility, modifiers, constraints
ob_cube_000.location = (-0.06096, 0.08888, 7.541)
ob_cube_000.scale = (0.06529, 0.1521, 1.014)
ob_cube_000.lineart.crease_threshold = 0.0
ob_plane_002.location = (-0.06096, 0.08888, 7.541)
ob_plane_002.rotation_euler = (1.571, -0.0, 0.0)
ob_plane_002.scale = (0.9328, 1.014, 1.014)
ob_plane_002.lineart.crease_threshold = 0.0
ob_plane_003.location = (-0.182, 0.08888, 7.541)
ob_plane_003.rotation_euler = (1.571, -0.0, 0.0)
ob_plane_003.scale = (0.9328, 1.014, 1.014)
ob_plane_003.lineart.crease_threshold = 0.0
ob_plane_001.location = (-0.1841, 0.09102, 4.206)
ob_plane_001.rotation_euler = (1.571, -0.0, 0.0)
ob_plane_001.scale = (4.71, 4.71, 4.71)
ob_plane_001.lineart.crease_threshold = 0.0
ob_plane.location = (-0.1841, 0.1472, 4.206)
ob_plane.rotation_euler = (1.571, -0.0, 0.0)
ob_plane.scale = (4.71, 4.71, 4.71)
ob_plane.lineart.crease_threshold = 0.0

# ---- collection membership
col_collection_1.objects.link(ob_cube_000)
col_collection_1.objects.link(ob_plane_002)
col_collection_1.objects.link(ob_plane_003)
col_collection_1.objects.link(ob_plane_001)
col_collection_1.objects.link(ob_plane)

# ---- scene / render settings (as saved in the file)
scene.frame_start = 1; scene.frame_end = 250; scene.frame_set(1)
scene.render.engine = 'BLENDER_EEVEE_NEXT'
scene.render.resolution_percentage = 50
scene.render.dither_intensity = 0.0
scene.cycles.use_denoising = False
scene.cycles.samples = 128
scene.cycles.sampling_pattern = 'TABULATED_SOBOL'
scene.cycles.use_adaptive_sampling = False
scene.cycles.use_light_tree = False
scene.cycles.blur_glossy = 0.0
scene.cycles.sample_clamp_indirect = 0.0
scene.view_settings.view_transform = 'Standard'
bpy.context.view_layer.update()

# ---- added for rendering (the .blend has no active camera and no usable light): camera, sun
cam_auto = bpy.data.cameras.new('AutoCamera')
cam_auto.lens = 50.0
cam_auto.sensor_width = 36.0
cam_auto.clip_end = 1000.0
ob_auto_camera = bpy.data.objects.new('AutoCamera', cam_auto)
scene.collection.objects.link(ob_auto_camera)
ob_auto_camera.location = (11.2497, -13.5398, 13.4622)
ob_auto_camera.rotation_euler = (1.09748, -7.21219e-08, 0.694738)
scene.camera = ob_auto_camera
light_auto_sun = bpy.data.lights.new('AutoSun', 'SUN')
light_auto_sun.energy = 3.0
light_auto_sun.angle = 0.0523599
ob_auto_sun = bpy.data.objects.new('AutoSun', light_auto_sun)
scene.collection.objects.link(ob_auto_sun)
ob_auto_sun.rotation_euler = (0.872665, 0.174533, 0.523599)
bpy.context.view_layer.update()
